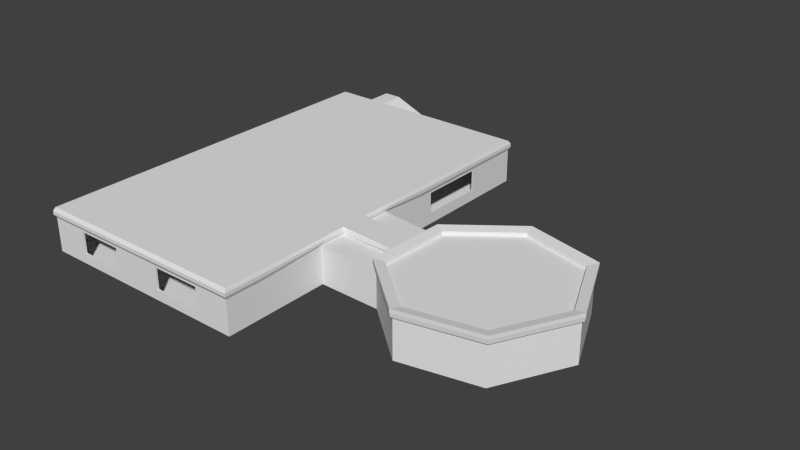 # Source: Helipad_v2.blend  (saved by Blender 2.75.0; exported with 4.5.12 LTS)
import bpy
from mathutils import Matrix  # noqa: F401  (used for matrix-valued properties, if any)

bpy.ops.wm.read_factory_settings(use_empty=True)
scene = bpy.context.scene
scene.name = 'Scene'

# ---- collections
col_collection_1 = bpy.data.collections.new('Collection 1'); scene.collection.children.link(col_collection_1)

# ---- world
world_world = bpy.data.worlds.new('World'); scene.world = world_world
world_world.color = (0.05088, 0.05088, 0.05088)
world_world.use_sun_shadow = False
world_world.sun_shadow_jitter_overblur = 0.0
world_world.cycles.sampling_method = 'MANUAL'
world_world.cycles.sample_map_resolution = 256

# ---- meshes
me_cube_002 = bpy.data.meshes.new('Cube.002')
me_cube_002.from_pydata([(1.561, -0.1733, 1.0), (1.552, -0.3134, 1.0), (1.559, -0.3128, 0.8058), (1.568, -0.174, 0.8058), (1.0, -0.1454, 1.0), (1.0, -0.2907, 1.0), (1.0, -0.2907, 0.6943), (1.0, -0.1454, 0.6943), (1.012, -0.1465, 0.8995), (1.012, -0.1465, 0.7964), (1.012, -0.2936, 0.8995), (1.012, -0.2936, 0.7964), (1.554, -0.3132, 0.9353), (1.557, -0.313, 0.8706), (1.563, -0.1735, 0.9353), (1.565, -0.1738, 0.8706)], [], [(11, 6, 2, 13), (8, 4, 0, 14), (4, 5, 1, 0), (6, 7, 3, 2), (7, 9, 15, 3), (9, 8, 14, 15), (5, 10, 12, 1), (10, 11, 13, 12)])
_uv = me_cube_002.uv_layers.new(name='UVMap')
_uv.uv.foreach_set('vector', [0.1742, 0.1594, 3.991e-05, 0.117, 0.8916, 0.119, 0.8706, 0.1068, 0.3628, 0.04363, 0.3856, 0.1005, 0.8391, 0.1317, 0.8783, 0.1207, 0.3856, 0.1005, 0.3645, 0.1227, 0.8216, 0.09053, 0.8391, 0.1317, 3.991e-05, 0.117, 0.1428, 3.991e-05, 1.0, 0.07677, 0.8916, 0.119, 0.1428, 3.991e-05, 0.2854, 0.007782, 0.9279, 0.1028, 1.0, 0.07677, 0.2854, 0.007782, 0.3628, 0.04363, 0.8783, 0.1207, 0.9279, 0.1028, 0.3645, 0.1227, 0.2938, 0.1594, 0.8414, 0.09748, 0.8216, 0.09053, 0.2938, 0.1594, 0.1742, 0.1594, 0.8706, 0.1068, 0.8414, 0.09748])
me_cube_002.use_remesh_preserve_volume = False
me_cube_002.use_remesh_preserve_attributes = False
me_cube_002.use_mirror_vertex_groups = False
me_cube_002.update()
me_cube_001 = bpy.data.meshes.new('Cube.001')
me_cube_001.from_pydata([(35.33, 2.455, -2.431), (38.82, -5.474, -2.431), (34.75, -13.31, -2.431), (26.19, -15.15, -2.431), (19.59, -9.61, -2.431), (19.91, -0.8616, -2.431), (26.92, 4.508, -2.431), (35.33, 2.455, 1.801), (38.82, -5.474, 1.801), (34.75, -13.31, 1.801), (26.19, -15.15, 1.801), (19.59, -9.61, 1.801), (19.91, -0.8616, 1.801), (26.92, 4.508, 1.801), (38.82, -5.474, -1.241), (34.75, -13.31, -1.241), (26.19, -15.15, -1.241), (19.59, -9.61, -1.241), (19.91, -0.8616, -1.241), (26.92, 4.508, -1.241), (35.33, 2.455, -1.241), (35.29, 2.311, -2.415), (38.72, -5.467, -2.416), (34.7, -13.16, -2.415), (26.2, -14.99, -2.414), (19.67, -9.523, -2.416), (19.99, -0.9591, -2.415), (26.93, 4.346, -2.414), (35.27, 2.269, 1.803), (38.69, -5.465, 1.804), (34.69, -13.12, 1.803), (26.21, -14.94, 1.803), (19.65, -9.5, 1.766), (19.97, -0.9858, 1.766), (26.94, 4.295, 1.803), (38.69, -5.466, -1.241), (34.69, -13.12, -1.241), (26.21, -14.94, -1.241), (19.69, -9.502, -1.241), (20.01, -0.9844, -1.241), (26.94, 4.295, -1.241), (35.27, 2.269, -1.241), (-12.5, 21.5, -2.5), (-12.38, 21.28, -2.475), (-12.38, 21.28, 2.475), (-12.5, 16.73, -2.5), (-12.5, 5.608, -2.5), (-12.38, 5.565, 2.475), (-12.38, 16.6, 2.475), (-12.38, 16.6, -2.475), (-12.38, 5.565, -2.475), (-12.38, 21.28, -1.446), (-12.38, 7.371, -1.236), (-12.38, 14.79, -1.236), (-12.5, 21.5, -1.446), (-12.5, 7.361, -1.236), (-12.5, 14.78, -1.236), (-12.5, 21.5, 1.326), (-12.5, 7.361, 1.116), (-12.5, 14.78, 1.116), (-12.38, 7.371, 1.103), (-12.38, 14.79, 1.103), (-12.38, 21.28, 1.313), (-12.38, 16.6, -1.446), (-12.38, 5.565, -1.446), (-12.5, 5.608, 1.326), (-12.5, 5.608, -1.446), (-12.5, 16.73, 1.326), (-12.5, 16.73, -1.446), (-12.38, 5.565, 1.313), (-12.38, 16.6, 1.313), (-2.776, 21.5, -2.5), (-8.868, 21.5, -2.5), (-2.692, 21.28, -2.475), (-8.764, 21.28, -2.475), (-8.764, 21.28, 2.475), (-2.692, 21.28, 2.475), (-2.776, 21.5, -1.446), (-8.868, 21.5, -1.446), (-2.776, 21.5, 1.326), (-8.868, 21.5, 1.326), (-2.692, 21.28, -1.446), (-8.764, 21.28, -1.446), (-2.692, 21.28, 1.164), (-8.764, 21.28, 1.164), (-12.5, -21.5, -2.5), (-12.38, -21.28, -2.475), (-12.38, -21.28, 2.475), (-12.5, -16.73, -2.5), (-12.5, -9.376, -2.5), (-12.38, -9.333, 2.475), (-12.38, -16.6, 2.475), (-12.38, -16.6, -2.475), (-12.38, -9.333, -2.475), (-12.38, -21.28, -1.446), (-12.38, -9.888, -1.236), (-12.38, -14.79, -1.236), (-12.5, -21.5, -1.446), (-12.5, -9.877, -1.236), (-12.5, -14.78, -1.236), (-12.5, -21.5, 1.326), (-12.5, -9.877, 1.116), (-12.5, -14.78, 1.116), (-12.38, -9.888, 1.103), (-12.38, -14.79, 1.103), (-12.38, -21.28, 1.313), (-12.38, -16.6, -1.446), (-12.38, -9.333, -1.446), (-12.5, -9.376, 1.326), (-12.5, -9.376, -1.446), (-12.5, -16.73, 1.326), (-12.5, -16.73, -1.446), (-12.38, -9.333, 1.313), (-12.38, -16.6, 1.313), (-12.5, 0.0, -2.5), (-12.5, 0.0, -1.446), (-12.5, 0.0, 1.326), (-12.38, 0.0, 2.475), (-12.38, 0.0, -2.475), (-12.38, 0.0, -1.446), (-12.38, 0.0, 1.313), (-2.776, -21.5, -2.5), (-8.868, -21.5, -2.5), (-3.087, -21.5, -1.363), (-8.369, -21.5, -1.363), (-3.087, -21.5, 1.094), (-8.369, -21.5, 1.094), (-2.692, -21.28, -2.475), (-8.764, -21.28, -2.475), (-3.105, -21.28, -1.363), (-8.351, -21.28, -1.363), (-3.105, -21.28, 1.129), (-8.351, -21.28, 1.118), (-8.764, -21.28, 2.475), (-2.692, -21.28, 2.475), (-2.776, -21.5, -1.446), (-8.868, -21.5, -1.446), (-2.776, -21.5, 1.326), (-8.868, -21.5, 1.326), (-2.692, -21.28, -1.446), (-8.764, -21.28, -1.446), (-2.692, -21.28, 1.164), (-8.764, -21.28, 1.164), (12.5, 21.5, -2.5), (12.38, 21.28, -2.475), (12.38, 21.28, 2.475), (12.5, 16.73, -2.5), (12.5, 5.608, -2.5), (12.38, 5.565, 2.475), (12.38, 16.6, 2.475), (12.38, 16.6, -2.475), (12.38, 5.565, -2.475), (12.38, 21.28, -1.446), (12.38, 7.371, -1.236), (12.38, 14.79, -1.236), (12.5, 21.5, -1.446), (12.5, 7.361, -1.236), (12.5, 14.78, -1.236), (12.5, 21.5, 1.326), (12.5, 7.361, 1.116), (12.5, 14.78, 1.116), (12.38, 7.371, 1.103), (12.38, 14.79, 1.103), (12.38, 21.28, 1.313), (12.38, 16.6, -1.446), (12.38, 5.565, -1.446), (12.5, 5.608, 1.326), (12.5, 5.608, -1.446), (12.5, 16.73, 1.326), (12.5, 16.73, -1.446), (12.38, 5.565, 1.313), (12.38, 16.6, 1.313), (2.404, 21.5, -2.5), (8.868, 21.5, -2.5), (2.32, 21.28, -2.475), (8.764, 21.28, -2.475), (8.764, 21.28, 2.475), (2.32, 21.28, 2.475), (2.404, 21.5, -1.446), (8.868, 21.5, -1.446), (2.404, 21.5, 1.326), (8.868, 21.5, 1.326), (2.32, 21.28, -1.446), (8.764, 21.28, -1.446), (2.32, 21.28, 1.164), (8.764, 21.28, 1.164), (12.5, -21.5, -2.5), (12.38, -21.28, -2.475), (12.38, -21.28, 2.475), (12.5, -16.73, -2.5), (12.5, -9.376, -2.5), (12.38, -9.333, 2.475), (12.38, -16.6, 2.475), (12.38, -16.6, -2.475), (12.38, -9.333, -2.475), (12.38, -21.28, -1.446), (12.5, -21.5, -1.446), (12.5, -21.5, 1.326), (12.38, -21.28, 1.313), (12.38, -16.6, -1.446), (12.38, -9.333, -1.446), (12.5, -9.376, 1.736), (12.5, -9.376, -1.446), (12.5, -16.73, 1.326), (12.5, -16.73, -1.446), (12.38, -9.333, 1.313), (12.38, -16.6, 1.313), (12.5, 0.0, -2.5), (12.5, 0.0, -1.446), (12.5, 0.0, 1.736), (12.38, 0.0, 2.475), (12.38, -0.07221, -2.475), (12.38, -0.07221, -1.446), (12.38, -0.07221, 1.313), (2.404, -21.5, -2.5), (8.868, -21.5, -2.5), (2.715, -21.5, -1.363), (8.369, -21.5, -1.363), (2.715, -21.5, 1.094), (8.369, -21.5, 1.094), (2.32, -21.28, -2.475), (8.764, -21.28, -2.475), (2.733, -21.28, -1.363), (8.351, -21.28, -1.363), (2.733, -21.28, 1.129), (8.351, -21.28, 1.118), (8.764, -21.28, 2.475), (2.32, -21.28, 2.475), (2.404, -21.5, -1.446), (8.868, -21.5, -1.446), (2.404, -21.5, 1.326), (8.868, -21.5, 1.326), (2.32, -21.28, -1.446), (8.764, -21.28, -1.446), (2.32, -21.28, 1.164), (8.764, -21.28, 1.164), (-12.5, -6.251, -2.5), (-12.5, -3.125, -2.5), (-12.5, -6.251, -1.446), (-12.5, -3.125, -1.446), (-12.5, -6.251, 1.326), (-12.5, -3.125, 1.326), (30.04, 3.746, -2.366), (32.21, 3.217, -2.366), (30.04, 3.746, 0.5917), (32.21, 3.217, 0.5917), (30.04, 3.746, -1.241), (32.21, 3.217, -1.241), (30.04, 3.587, -2.35), (32.18, 3.064, -2.35), (30.03, 3.542, 0.5934), (32.18, 3.022, 0.5935), (30.03, 3.542, -1.241), (32.17, 3.022, -1.241), (29.73, 3.823, -2.431), (32.53, 3.139, -2.431), (29.73, 3.823, 1.801), (32.53, 3.139, 1.801), (29.73, 3.823, -1.241), (32.53, 3.139, -1.241), (29.72, 3.668, -2.415), (32.5, 2.989, -2.415), (29.72, 3.62, 1.803), (32.49, 2.944, 1.803), (32.49, 2.945, -1.241), (29.72, 3.62, -1.241)], [], [(18, 12, 13, 19), (259, 257, 7, 20), (16, 10, 11, 17), (15, 9, 10, 16), (14, 8, 9, 15), (20, 7, 8, 14), (0, 20, 14, 1), (1, 14, 15, 2), (2, 15, 16, 3), (3, 16, 17, 4), (255, 259, 20, 0), (5, 18, 19, 6), (40, 34, 33, 39), (265, 262, 34, 40), (38, 32, 31, 37), (37, 31, 30, 36), (36, 30, 29, 35), (35, 29, 28, 41), (22, 35, 41, 21), (23, 36, 35, 22), (24, 37, 36, 23), (25, 38, 37, 24), (260, 265, 40, 27), (27, 40, 39, 26), (68, 54, 42, 45), (70, 62, 44, 48), (115, 66, 46, 114), (66, 68, 45, 46), (120, 69, 47, 117), (69, 70, 48, 47), (50, 49, 63, 64), (118, 50, 64, 119), (49, 43, 51, 63), (116, 65, 66, 115), (67, 57, 54, 68), (119, 64, 69, 120), (63, 51, 62, 70), (53, 52, 64, 63), (58, 55, 66, 65), (56, 59, 67, 68), (55, 56, 68, 66), (59, 58, 65, 67), (52, 60, 69, 64), (61, 53, 63, 70), (60, 61, 70, 69), (52, 53, 56, 55), (59, 56, 53, 61), (58, 60, 52, 55), (58, 59, 61, 60), (57, 80, 78, 54), (54, 78, 72, 42), (78, 77, 71, 72), (51, 82, 84, 62), (43, 74, 82, 51), (74, 73, 81, 82), (62, 84, 75, 44), (84, 83, 76, 75), (111, 88, 85, 97), (113, 91, 87, 105), (238, 236, 89, 109), (109, 89, 88, 111), (120, 117, 90, 112), (112, 90, 91, 113), (93, 107, 106, 92), (118, 119, 107, 93), (92, 106, 94, 86), (240, 238, 109, 108), (110, 111, 97, 100), (119, 120, 112, 107), (106, 113, 105, 94), (96, 106, 107, 95), (101, 108, 109, 98), (99, 111, 110, 102), (98, 109, 111, 99), (102, 110, 108, 101), (95, 107, 112, 103), (104, 113, 106, 96), (103, 112, 113, 104), (95, 98, 99, 96), (102, 104, 96, 99), (101, 98, 95, 103), (101, 103, 104, 102), (77, 178, 172, 71), (100, 97, 136, 138), (97, 85, 122, 136), (136, 122, 121, 135), (94, 105, 142, 140), (86, 94, 140, 128), (128, 140, 139, 127), (105, 87, 133, 142), (142, 133, 134, 141), (126, 138, 136, 124), (123, 135, 137, 125), (130, 140, 142, 132), (131, 141, 139, 129), (126, 124, 130, 132), (125, 131, 129, 123), (169, 146, 143, 155), (171, 149, 145, 163), (208, 207, 147, 167), (167, 147, 146, 169), (213, 210, 148, 170), (170, 148, 149, 171), (151, 165, 164, 150), (211, 212, 165, 151), (150, 164, 152, 144), (209, 208, 167, 166), (168, 169, 155, 158), (212, 213, 170, 165), (164, 171, 163, 152), (154, 164, 165, 153), (159, 166, 167, 156), (157, 169, 168, 160), (156, 167, 169, 157), (160, 168, 166, 159), (153, 165, 170, 161), (162, 171, 164, 154), (161, 170, 171, 162), (153, 156, 157, 154), (160, 162, 154, 157), (159, 156, 153, 161), (159, 161, 162, 160), (79, 180, 178, 77), (73, 174, 182, 81), (81, 182, 184, 83), (158, 155, 179, 181), (155, 143, 173, 179), (179, 173, 172, 178), (76, 83, 184, 177), (152, 163, 185, 183), (144, 152, 183, 175), (175, 183, 182, 174), (163, 145, 176, 185), (185, 176, 177, 184), (121, 214, 228, 135), (82, 81, 83, 84), (183, 185, 184, 182), (78, 80, 79, 77), (179, 178, 180, 181), (204, 196, 186, 189), (206, 198, 188, 192), (202, 204, 189, 190), (213, 205, 191, 210), (205, 206, 192, 191), (194, 193, 199, 200), (193, 187, 195, 199), (17, 11, 201, 202), (203, 197, 196, 204), (4, 17, 202, 190), (199, 195, 198, 206), (200, 199, 206, 205), (202, 201, 203, 204), (135, 228, 230, 137), (139, 232, 220, 127), (141, 234, 232, 139), (197, 231, 229, 196), (196, 229, 215, 186), (229, 228, 214, 215), (141, 134, 227, 234), (195, 233, 235, 198), (187, 221, 233, 195), (221, 220, 232, 233), (198, 235, 226, 188), (235, 234, 227, 226), (219, 217, 229, 231), (216, 218, 230, 228), (223, 225, 235, 233), (224, 222, 232, 234), (219, 225, 223, 217), (218, 216, 222, 224), (5, 207, 208, 18), (18, 208, 209, 12), (38, 25, 194, 200), (32, 38, 200, 205), (39, 212, 211, 26), (33, 213, 212, 39), (116, 115, 239, 241), (241, 239, 238, 240), (115, 114, 237, 239), (239, 237, 236, 238), (6, 19, 258, 254), (242, 246, 252, 248), (19, 13, 256, 258), (243, 242, 248, 249), (21, 41, 264, 261), (253, 247, 243, 249), (41, 28, 263, 264), (253, 251, 245, 247), (242, 243, 255, 254), (245, 244, 256, 257), (246, 242, 254, 258), (243, 247, 259, 255), (244, 246, 258, 256), (247, 245, 257, 259), (249, 248, 260, 261), (250, 251, 263, 262), (253, 249, 261, 264), (248, 252, 265, 260), (251, 253, 264, 263), (252, 250, 262, 265), (246, 244, 250, 252), (251, 250, 244, 245)])
_uv = me_cube_001.uv_layers.new(name='UVMap')
_uv.uv.foreach_set('vector', [0.06151, 0.006671, 0.06151, 0.02263, 0.01521, 0.02263, 0.01521, 0.006672, 0.9999, 0.00667, 0.9999, 0.02262, 0.9848, 0.02262, 0.9848, 0.00667, 0.8472, 0.00667, 0.8472, 0.02263, 0.802, 0.02263, 0.802, 0.00667, 0.8931, 0.00667, 0.8931, 0.02263, 0.8472, 0.02263, 0.8472, 0.00667, 0.9394, 0.00667, 0.9394, 0.02263, 0.8931, 0.02263, 0.8931, 0.00667, 0.9848, 0.00667, 0.9848, 0.02262, 0.9394, 0.02263, 0.9394, 0.00667, 0.9848, 0.0004293, 0.9848, 0.00667, 0.9394, 0.00667, 0.9394, 0.0004294, 0.9394, 0.0004294, 0.9394, 0.00667, 0.8931, 0.00667, 0.8931, 0.0004294, 0.8931, 0.0004294, 0.8931, 0.00667, 0.8472, 0.00667, 0.8472, 0.0004294, 0.8472, 0.0004294, 0.8472, 0.00667, 0.802, 0.00667, 0.802, 0.0004295, 0.9999, 0.0004293, 0.9999, 0.00667, 0.9848, 0.00667, 0.9848, 0.0004293, 0.06151, 0.0004304, 0.06151, 0.006671, 0.01521, 0.006672, 0.01521, 0.0004305, 0.08605, 0.1046, 0.08607, 0.1207, 0.04016, 0.1208, 0.04031, 0.1051, 0.1011, 0.1048, 0.101, 0.1207, 0.08607, 0.1207, 0.08605, 0.1046, 0.03839, 0.06456, 0.03851, 0.04885, 0.08313, 0.04971, 0.08288, 0.06568, 0.08288, 0.06568, 0.08313, 0.04971, 0.1286, 0.05008, 0.1286, 0.06606, 0.1286, 0.06606, 0.1286, 0.05008, 0.1739, 0.04981, 0.1741, 0.06581, 0.1741, 0.06581, 0.1739, 0.04981, 0.2183, 0.0492, 0.2186, 0.06516, 0.1741, 0.07196, 0.1741, 0.06581, 0.2186, 0.06516, 0.2188, 0.07133, 0.1285, 0.07223, 0.1286, 0.06606, 0.1741, 0.06581, 0.1741, 0.07196, 0.08281, 0.07186, 0.08288, 0.06568, 0.1286, 0.06606, 0.1285, 0.07223, 0.0382, 0.07068, 0.03839, 0.06456, 0.08288, 0.06568, 0.08281, 0.07186, 0.1011, 0.09864, 0.1011, 0.1048, 0.08605, 0.1046, 0.08608, 0.09845, 0.08608, 0.09845, 0.08605, 0.1046, 0.04031, 0.1051, 0.04022, 0.09892, 0.3696, 0.005595, 0.3445, 0.005595, 0.3445, 6.609e-05, 0.3696, 6.606e-05, 0.1987, 0.04263, 0.2233, 0.04263, 0.2233, 0.04872, 0.1987, 0.04872, 0.4573, 0.005595, 0.4279, 0.005595, 0.4279, 6.604e-05, 0.4573, 6.599e-05, 0.4279, 0.005595, 0.3696, 0.005595, 0.3696, 6.606e-05, 0.4279, 6.604e-05, 0.1117, 0.04263, 0.1409, 0.04263, 0.1409, 0.04872, 0.1117, 0.04872, 0.1409, 0.04263, 0.1987, 0.04263, 0.1987, 0.04872, 0.1409, 0.04872, 0.1409, 0.02276, 0.1987, 0.02276, 0.1987, 0.02816, 0.1409, 0.02816, 0.1117, 0.02276, 0.1409, 0.02276, 0.1409, 0.02816, 0.1117, 0.02816, 0.1987, 0.02276, 0.2233, 0.02276, 0.2233, 0.02816, 0.1987, 0.02816, 0.4573, 0.02013, 0.4279, 0.02013, 0.4279, 0.005595, 0.4573, 0.005595, 0.3696, 0.02013, 0.3445, 0.02013, 0.3445, 0.005595, 0.3696, 0.005595, 0.1117, 0.02816, 0.1409, 0.02816, 0.1409, 0.04263, 0.1117, 0.04263, 0.1987, 0.02816, 0.2233, 0.02816, 0.2233, 0.04263, 0.1987, 0.04263, 0.06429, 0.1337, 0.01296, 0.1316, 0.008747, 0.1316, 0.0658, 0.1332, 0.01139, 0.1228, 0.01233, 0.1332, 0.001495, 0.1351, 6.556e-05, 0.1209, 0.06562, 0.1362, 0.06956, 0.1215, 0.08836, 0.1209, 0.08021, 0.1412, 0.01233, 0.1332, 0.06562, 0.1362, 0.08021, 0.1412, 0.001495, 0.1351, 0.06956, 0.1215, 0.01139, 0.1228, 6.556e-05, 0.1209, 0.08836, 0.1209, 0.01296, 0.1316, 0.01144, 0.1247, 0.006316, 0.1238, 0.008747, 0.1316, 0.06622, 0.1237, 0.06429, 0.1337, 0.0658, 0.1332, 0.06709, 0.1232, 0.01144, 0.1247, 0.06622, 0.1237, 0.06709, 0.1232, 0.006316, 0.1238, 0.01296, 0.1316, 0.06429, 0.1337, 0.06562, 0.1362, 0.01233, 0.1332, 0.06956, 0.1215, 0.06562, 0.1362, 0.06429, 0.1337, 0.06622, 0.1237, 0.01139, 0.1228, 0.01144, 0.1247, 0.01296, 0.1316, 0.01233, 0.1332, 0.01139, 0.1228, 0.06956, 0.1215, 0.06622, 0.1237, 0.01144, 0.1247, 0.3445, 0.02013, 0.3255, 0.02013, 0.3255, 0.005595, 0.3445, 0.005595, 0.3445, 0.005595, 0.3255, 0.005595, 0.3255, 6.612e-05, 0.3445, 6.609e-05, 0.3255, 0.005595, 0.2935, 0.005595, 0.2935, 6.616e-05, 0.3255, 6.612e-05, 0.2233, 0.02816, 0.2423, 0.02816, 0.2423, 0.04185, 0.2233, 0.04263, 0.2233, 0.02276, 0.2423, 0.02276, 0.2423, 0.02816, 0.2233, 0.02816, 0.2423, 0.02276, 0.2741, 0.02276, 0.2741, 0.02816, 0.2423, 0.02816, 0.2233, 0.04263, 0.2423, 0.04185, 0.2423, 0.04872, 0.2233, 0.04872, 0.2423, 0.04185, 0.2741, 0.04185, 0.2741, 0.04872, 0.2423, 0.04872, 0.545, 0.005595, 0.545, 6.588e-05, 0.5701, 6.585e-05, 0.5701, 0.005595, 0.02466, 0.04263, 0.02466, 0.04872, 6.556e-05, 0.04872, 6.556e-05, 0.04263, 0.4901, 0.005595, 0.4901, 6.596e-05, 0.5065, 6.595e-05, 0.5065, 0.005595, 0.5065, 0.005595, 0.5065, 6.595e-05, 0.545, 6.588e-05, 0.545, 0.005595, 0.1117, 0.04263, 0.1117, 0.04872, 0.06275, 0.04872, 0.06275, 0.04263, 0.06275, 0.04263, 0.06275, 0.04872, 0.02466, 0.04872, 0.02466, 0.04263, 0.06275, 0.02276, 0.06275, 0.02816, 0.02466, 0.02816, 0.02466, 0.02276, 0.1117, 0.02276, 0.1117, 0.02816, 0.06275, 0.02816, 0.06275, 0.02276, 0.02466, 0.02276, 0.02466, 0.02816, 6.556e-05, 0.02816, 6.556e-05, 0.02276, 0.4901, 0.02013, 0.4901, 0.005595, 0.5065, 0.005595, 0.5065, 0.02013, 0.545, 0.02013, 0.545, 0.005595, 0.5701, 0.005595, 0.5701, 0.02013, 0.1117, 0.02816, 0.1117, 0.04263, 0.06275, 0.04263, 0.06275, 0.02816, 0.02466, 0.02816, 0.02466, 0.04263, 6.556e-05, 0.04263, 6.556e-05, 0.02816, 0.111, 0.1341, 0.11, 0.1332, 0.1443, 0.1351, 0.144, 0.1349, 0.1469, 0.1224, 0.1506, 0.1209, 0.1479, 0.1366, 0.1446, 0.1353, 0.1098, 0.1365, 0.09531, 0.1413, 0.08849, 0.1209, 0.1069, 0.1217, 0.1446, 0.1353, 0.1479, 0.1366, 0.09531, 0.1413, 0.1098, 0.1365, 0.1069, 0.1217, 0.08849, 0.1209, 0.1506, 0.1209, 0.1469, 0.1224, 0.144, 0.1349, 0.1443, 0.1351, 0.1471, 0.123, 0.1463, 0.1231, 0.1097, 0.1238, 0.1092, 0.1237, 0.11, 0.1332, 0.111, 0.1341, 0.1463, 0.1231, 0.1471, 0.123, 0.1092, 0.1237, 0.1097, 0.1238, 0.144, 0.1349, 0.1446, 0.1353, 0.1098, 0.1365, 0.111, 0.1341, 0.1069, 0.1217, 0.1097, 0.1238, 0.111, 0.1341, 0.1098, 0.1365, 0.1469, 0.1224, 0.1446, 0.1353, 0.144, 0.1349, 0.1463, 0.1231, 0.1469, 0.1224, 0.1463, 0.1231, 0.1097, 0.1238, 0.1069, 0.1217, 0.2935, 0.005595, 0.2664, 0.005595, 0.2664, 6.62e-05, 0.2935, 6.616e-05, 0.5701, 0.02013, 0.5701, 0.005595, 0.5891, 0.005595, 0.5891, 0.02013, 0.5701, 0.005595, 0.5701, 6.585e-05, 0.5891, 6.581e-05, 0.5891, 0.005595, 0.5891, 0.005595, 0.5891, 6.581e-05, 0.6211, 6.576e-05, 0.6211, 0.005595, 6.556e-05, 0.09293, 6.556e-05, 0.07845, 0.019, 0.07924, 0.019, 0.09293, 6.557e-05, 0.09832, 6.556e-05, 0.09293, 0.019, 0.09293, 0.019, 0.09832, 0.019, 0.09832, 0.019, 0.09293, 0.05085, 0.09293, 0.05085, 0.09832, 6.556e-05, 0.07845, 6.556e-05, 0.07236, 0.019, 0.07236, 0.019, 0.07924, 0.019, 0.07924, 0.019, 0.07236, 0.05085, 0.07236, 0.05085, 0.07924, 0.1099, 0.118, 0.1073, 0.1192, 0.1073, 0.1047, 0.1099, 0.1051, 0.1166, 0.1051, 0.1183, 0.1047, 0.1183, 0.1192, 0.1166, 0.118, 0.111, 0.1051, 0.1132, 0.1047, 0.1132, 0.1184, 0.111, 0.1181, 0.1155, 0.1182, 0.1133, 0.1184, 0.1133, 0.1047, 0.1155, 0.1051, 0.1099, 0.118, 0.1099, 0.1051, 0.111, 0.1051, 0.111, 0.1181, 0.1166, 0.118, 0.1155, 0.1182, 0.1155, 0.1051, 0.1166, 0.1051, 0.1884, 0.005596, 0.1884, 6.632e-05, 0.2134, 6.629e-05, 0.2134, 0.005595, 0.3777, 0.04263, 0.3777, 0.04872, 0.3531, 0.04872, 0.3531, 0.04263, 0.1007, 0.005596, 0.1007, 6.634e-05, 0.1301, 6.629e-05, 0.1301, 0.005596, 0.1301, 0.005596, 0.1301, 6.629e-05, 0.1884, 6.632e-05, 0.1884, 0.005596, 0.4652, 0.04263, 0.4648, 0.04872, 0.4356, 0.04872, 0.4356, 0.04263, 0.4356, 0.04263, 0.4356, 0.04872, 0.3777, 0.04872, 0.3777, 0.04263, 0.4356, 0.02276, 0.4356, 0.02816, 0.3777, 0.02816, 0.3777, 0.02276, 0.4652, 0.02276, 0.4652, 0.02816, 0.4356, 0.02816, 0.4356, 0.02276, 0.3777, 0.02276, 0.3777, 0.02816, 0.3531, 0.02816, 0.3531, 0.02276, 0.1007, 0.02228, 0.1007, 0.005596, 0.1301, 0.005596, 0.1301, 0.02013, 0.1884, 0.02013, 0.1884, 0.005596, 0.2134, 0.005595, 0.2134, 0.02013, 0.4652, 0.02816, 0.4652, 0.04263, 0.4356, 0.04263, 0.4356, 0.02816, 0.3777, 0.02816, 0.3777, 0.04263, 0.3531, 0.04263, 0.3531, 0.02816, 0.06429, 0.1489, 0.0658, 0.1494, 0.008747, 0.151, 0.01296, 0.151, 0.01139, 0.1598, 6.556e-05, 0.1616, 0.001495, 0.1475, 0.01233, 0.1493, 0.06562, 0.1464, 0.0802, 0.1414, 0.08836, 0.1616, 0.06956, 0.1611, 0.01233, 0.1493, 0.001495, 0.1475, 0.0802, 0.1414, 0.06562, 0.1464, 0.06956, 0.1611, 0.08836, 0.1616, 6.556e-05, 0.1616, 0.01139, 0.1598, 0.01296, 0.151, 0.008747, 0.151, 0.006316, 0.1588, 0.01144, 0.1578, 0.06622, 0.1589, 0.06709, 0.1594, 0.0658, 0.1494, 0.06429, 0.1489, 0.01144, 0.1578, 0.006316, 0.1588, 0.06709, 0.1594, 0.06622, 0.1589, 0.01296, 0.151, 0.01233, 0.1493, 0.06562, 0.1464, 0.06429, 0.1489, 0.06956, 0.1611, 0.06622, 0.1589, 0.06429, 0.1489, 0.06562, 0.1464, 0.01139, 0.1598, 0.01233, 0.1493, 0.01296, 0.151, 0.01144, 0.1578, 0.01139, 0.1598, 0.01144, 0.1578, 0.06622, 0.1589, 0.06956, 0.1611, 0.2935, 0.02013, 0.2664, 0.02013, 0.2664, 0.005595, 0.2935, 0.005595, 0.2741, 0.02276, 0.3004, 0.02276, 0.3004, 0.02816, 0.2741, 0.02816, 0.2741, 0.02816, 0.3004, 0.02816, 0.3004, 0.04185, 0.2741, 0.04185, 0.2134, 0.02013, 0.2134, 0.005595, 0.2325, 0.005595, 0.2325, 0.02013, 0.2134, 0.005595, 0.2134, 6.629e-05, 0.2325, 6.625e-05, 0.2325, 0.005595, 0.2325, 0.005595, 0.2325, 6.625e-05, 0.2664, 6.62e-05, 0.2664, 0.005595, 0.2741, 0.04872, 0.2741, 0.04185, 0.3004, 0.04185, 0.3004, 0.04872, 0.3531, 0.02816, 0.3531, 0.04263, 0.3342, 0.04185, 0.3342, 0.02816, 0.3531, 0.02276, 0.3531, 0.02816, 0.3342, 0.02816, 0.3342, 0.02276, 0.3342, 0.02276, 0.3342, 0.02816, 0.3004, 0.02816, 0.3004, 0.02276, 0.3531, 0.04263, 0.3531, 0.04872, 0.3342, 0.04872, 0.3342, 0.04185, 0.3342, 0.04185, 0.3342, 0.04872, 0.3004, 0.04872, 0.3004, 0.04185, 0.6211, 6.576e-05, 0.6482, 6.571e-05, 0.6482, 0.005595, 0.6211, 0.005595, 0.2423, 0.02816, 0.2741, 0.02816, 0.2741, 0.04185, 0.2423, 0.04185, 0.3342, 0.02816, 0.3342, 0.04185, 0.3004, 0.04185, 0.3004, 0.02816, 0.3255, 0.005595, 0.3255, 0.02013, 0.2935, 0.02013, 0.2935, 0.005595, 0.2325, 0.005595, 0.2664, 0.005595, 0.2664, 0.02013, 0.2325, 0.02013, 0.7262, 0.005595, 0.7012, 0.005595, 0.7012, 6.565e-05, 0.7262, 6.561e-05, 0.1545, 0.07845, 0.1299, 0.07845, 0.1299, 0.07236, 0.1545, 0.07236, 0.7648, 0.005595, 0.7262, 0.005595, 0.7262, 6.561e-05, 0.7648, 6.556e-05, 0.1498, 0.1045, 0.1012, 0.1045, 0.1012, 0.09845, 0.1502, 0.09845, 0.1926, 0.07845, 0.1545, 0.07845, 0.1545, 0.07236, 0.1926, 0.07236, 0.1926, 0.09832, 0.1545, 0.09832, 0.1545, 0.09293, 0.1926, 0.09293, 0.1545, 0.09832, 0.1299, 0.09832, 0.1299, 0.09293, 0.1545, 0.09293, 0.802, 0.00667, 0.802, 0.02263, 0.7648, 0.02228, 0.7648, 0.005595, 0.7262, 0.02013, 0.7012, 0.02013, 0.7012, 0.005595, 0.7262, 0.005595, 0.802, 0.0004295, 0.802, 0.00667, 0.7648, 0.005595, 0.7648, 6.556e-05, 0.1545, 0.09293, 0.1299, 0.09293, 0.1299, 0.07845, 0.1545, 0.07845, 0.1926, 0.09293, 0.1545, 0.09293, 0.1545, 0.07845, 0.1926, 0.07845, 0.7648, 0.005595, 0.7648, 0.02228, 0.7262, 0.02013, 0.7262, 0.005595, 0.6211, 0.005595, 0.6482, 0.005595, 0.6482, 0.02013, 0.6211, 0.02013, 0.05085, 0.09293, 0.07714, 0.09293, 0.07714, 0.09832, 0.05085, 0.09832, 0.05085, 0.07924, 0.07714, 0.07924, 0.07714, 0.09293, 0.05085, 0.09293, 0.7012, 0.02013, 0.6821, 0.02013, 0.6821, 0.005595, 0.7012, 0.005595, 0.7012, 0.005595, 0.6821, 0.005595, 0.6821, 6.566e-05, 0.7012, 6.565e-05, 0.6821, 0.005595, 0.6482, 0.005595, 0.6482, 6.571e-05, 0.6821, 6.566e-05, 0.05085, 0.07924, 0.05085, 0.07236, 0.07714, 0.07236, 0.07714, 0.07924, 0.1299, 0.09293, 0.1109, 0.09293, 0.1109, 0.07924, 0.1299, 0.07845, 0.1299, 0.09832, 0.1109, 0.09832, 0.1109, 0.09293, 0.1299, 0.09293, 0.1109, 0.09832, 0.07714, 0.09832, 0.07714, 0.09293, 0.1109, 0.09293, 0.1299, 0.07845, 0.1109, 0.07924, 0.1109, 0.07236, 0.1299, 0.07236, 0.1109, 0.07924, 0.07714, 0.07924, 0.07714, 0.07236, 0.1109, 0.07236, 0.1045, 0.118, 0.1045, 0.1051, 0.1072, 0.1047, 0.1072, 0.1192, 0.12, 0.1051, 0.12, 0.118, 0.1184, 0.1192, 0.1184, 0.1047, 0.1034, 0.1051, 0.1034, 0.1181, 0.1012, 0.1184, 0.1012, 0.1047, 0.1212, 0.1182, 0.1212, 0.1051, 0.1233, 0.1047, 0.1233, 0.1184, 0.1045, 0.118, 0.1034, 0.1181, 0.1034, 0.1051, 0.1045, 0.1051, 0.12, 0.118, 0.12, 0.1051, 0.1212, 0.1051, 0.1212, 0.1182, 0.06151, 0.0004304, 0.1007, 6.634e-05, 0.1007, 0.005596, 0.06151, 0.006671, 0.06151, 0.006671, 0.1007, 0.005596, 0.1007, 0.02228, 0.06151, 0.02263, 0.03839, 0.06456, 0.0382, 0.07068, 6.556e-05, 0.0703, 0.0001637, 0.06492, 0.03851, 0.04885, 0.03839, 0.06456, 0.0001637, 0.06492, 0.0004369, 0.05047, 0.04031, 0.1051, 6.556e-05, 0.104, 6.556e-05, 0.09861, 0.04022, 0.09892, 0.04016, 0.1208, 7.573e-05, 0.1185, 6.556e-05, 0.104, 0.04031, 0.1051, 0.4573, 0.02013, 0.4573, 0.005595, 0.4737, 0.005595, 0.4737, 0.02013, 0.4737, 0.02013, 0.4737, 0.005595, 0.4901, 0.005595, 0.4901, 0.02013, 0.4573, 0.005595, 0.4573, 6.599e-05, 0.4737, 6.597e-05, 0.4737, 0.005595, 0.4737, 0.005595, 0.4737, 6.597e-05, 0.4901, 6.596e-05, 0.4901, 0.005595, 0.01521, 0.0004305, 0.01521, 0.006672, 6.556e-05, 0.006672, 6.556e-05, 0.0004305, 0.09221, 0.146, 0.1043, 0.1444, 0.1043, 0.146, 0.09526, 0.1477, 0.01521, 0.006672, 0.01521, 0.02263, 6.556e-05, 0.02263, 6.556e-05, 0.006672, 0.09995, 0.1632, 0.09221, 0.146, 0.09526, 0.1477, 0.1005, 0.1622, 0.2188, 0.07133, 0.2186, 0.06516, 0.2336, 0.06472, 0.2338, 0.07085, 0.1076, 0.162, 0.1079, 0.163, 0.09995, 0.1632, 0.1005, 0.1622, 0.2186, 0.06516, 0.2183, 0.0492, 0.2332, 0.04885, 0.2336, 0.06472, 0.1076, 0.162, 0.1187, 0.1588, 0.1191, 0.1596, 0.1079, 0.163, 0.09221, 0.146, 0.09995, 0.1632, 0.1002, 0.1659, 0.08849, 0.1414, 0.1191, 0.1596, 0.117, 0.1473, 0.1242, 0.1452, 0.1262, 0.1604, 0.1043, 0.1444, 0.09221, 0.146, 0.08849, 0.1414, 0.1046, 0.1414, 0.09995, 0.1632, 0.1079, 0.163, 0.1084, 0.1649, 0.1002, 0.1659, 0.117, 0.1473, 0.1043, 0.1444, 0.1046, 0.1414, 0.1242, 0.1452, 0.1079, 0.163, 0.1191, 0.1596, 0.1262, 0.1604, 0.1084, 0.1649, 0.1005, 0.1622, 0.09526, 0.1477, 0.09722, 0.1489, 0.1005, 0.1618, 0.1163, 0.1488, 0.1187, 0.1588, 0.1194, 0.1599, 0.1167, 0.1492, 0.1076, 0.162, 0.1005, 0.1622, 0.1005, 0.1618, 0.1073, 0.1603, 0.09526, 0.1477, 0.1043, 0.146, 0.1042, 0.1483, 0.09722, 0.1489, 0.1187, 0.1588, 0.1076, 0.162, 0.1073, 0.1603, 0.1194, 0.1599, 0.1043, 0.146, 0.1163, 0.1488, 0.1167, 0.1492, 0.1042, 0.1483, 0.1043, 0.1444, 0.117, 0.1473, 0.1163, 0.1488, 0.1043, 0.146, 0.1187, 0.1588, 0.1163, 0.1488, 0.117, 0.1473, 0.1191, 0.1596])
me_cube_001.use_remesh_preserve_volume = False
me_cube_001.use_remesh_preserve_attributes = False
me_cube_001.use_mirror_vertex_groups = False
me_cube_001.update()
me_cube_000 = bpy.data.meshes.new('Cube.000')
me_cube_000.from_pydata([(35.33, 2.455, -2.431), (34.79, 1.806, 2.305), (38.82, -5.474, -2.431), (37.98, -5.464, 2.305), (34.75, -13.31, -2.431), (34.25, -12.65, 2.305), (26.19, -15.15, -2.431), (26.4, -14.34, 2.305), (19.59, -9.61, -2.431), (20.35, -9.256, 2.305), (19.91, -0.8616, -2.431), (20.65, -1.234, 2.305), (26.92, 4.508, -2.431), (27.08, 3.689, 2.305), (39.15, -5.479, 2.5), (35.55, 2.711, 2.5), (34.94, -13.57, 2.5), (26.1, -15.47, 2.5), (19.28, -9.75, 2.5), (19.62, -0.7144, 2.5), (26.86, 4.831, 2.5), (35.33, 2.455, 1.801), (38.82, -5.474, 1.801), (34.75, -13.31, 1.801), (26.19, -15.15, 1.801), (19.59, -9.61, 1.801), (19.91, -0.8616, 1.801), (26.92, 4.508, 1.801), (35.48, 2.633, 2.015), (39.05, -5.477, 2.015), (34.88, -13.49, 2.015), (26.13, -15.37, 2.015), (19.38, -9.707, 2.015), (19.71, -0.7588, 2.015), (26.88, 4.733, 2.015), (35.29, 2.311, -2.415), (34.82, 1.905, 2.283), (38.72, -5.467, -2.416), (38.04, -5.47, 2.283), (34.7, -13.16, -2.415), (34.28, -12.75, 2.283), (26.2, -14.99, -2.414), (26.4, -14.45, 2.283), (19.67, -9.523, -2.416), (20.3, -9.317, 2.283), (19.99, -0.9591, -2.415), (20.6, -1.165, 2.283), (26.93, 4.346, -2.414), (27.07, 3.8, 2.283), (39.06, -5.472, 2.481), (35.52, 2.606, 2.479), (34.92, -13.47, 2.479), (26.11, -15.37, 2.478), (19.35, -9.676, 2.481), (19.68, -0.7965, 2.48), (26.87, 4.734, 2.478), (35.27, 2.269, 1.803), (38.69, -5.465, 1.804), (34.69, -13.12, 1.803), (26.21, -14.94, 1.803), (19.65, -9.5, 1.766), (19.97, -0.9858, 1.766), (26.94, 4.295, 1.803), (35.42, 2.45, 2.017), (38.92, -5.469, 2.018), (34.82, -13.3, 2.017), (26.15, -15.16, 2.017), (19.48, -9.601, 2.017), (19.81, -0.8797, 2.017), (26.9, 4.521, 2.016), (-12.5, 21.5, -2.5), (-12.5, 21.5, 2.5), (-12.38, 21.28, -2.475), (-12.38, 21.28, 2.475), (-12.5, 5.608, 2.5), (-12.5, 16.73, 2.5), (-12.5, 16.73, -2.5), (-12.5, 5.608, -2.5), (-12.38, 5.565, 2.475), (-12.38, 16.6, 2.475), (-12.38, 16.6, -2.475), (-12.38, 5.565, -2.475), (-12.5, 21.5, 1.326), (-12.5, 5.608, 1.326), (-12.5, 16.73, 1.326), (-2.776, 21.5, -2.5), (-8.868, 21.5, -2.5), (-2.776, 5.608, 2.5), (-8.868, 5.608, 2.5), (-2.776, 16.73, 2.5), (-8.868, 16.73, 2.5), (-8.868, 21.5, 2.5), (-2.776, 21.5, 2.5), (-8.868, 5.608, -2.5), (-2.776, 5.608, -2.5), (-8.868, 16.73, -2.5), (-2.776, 16.73, -2.5), (-2.692, 21.28, -2.475), (-8.764, 21.28, -2.475), (-2.692, 5.565, -2.475), (-8.764, 5.565, -2.475), (-2.692, 16.6, -2.475), (-8.764, 16.6, -2.475), (-8.764, 21.28, 2.475), (-2.692, 21.28, 2.475), (-8.764, 5.565, 2.475), (-2.692, 5.565, 2.475), (-8.764, 16.6, 2.475), (-2.692, 16.6, 2.475), (-2.776, 21.5, 1.326), (-8.868, 21.5, 1.326), (-12.5, -21.5, -2.5), (-12.5, -21.5, 2.5), (-12.38, -21.28, -2.475), (-12.38, -21.28, 2.475), (-12.5, -9.376, 2.5), (-12.5, -16.73, 2.5), (-12.5, -16.73, -2.5), (-12.5, -9.376, -2.5), (-12.38, -9.333, 2.475), (-12.38, -16.6, 2.475), (-12.38, -16.6, -2.475), (-12.38, -9.333, -2.475), (-12.5, -21.5, 1.326), (-12.5, -9.376, 1.326), (-12.5, -16.73, 1.326), (-12.5, 0.0, 2.5), (-12.5, 0.0, -2.5), (-12.5, 0.0, 1.326), (-12.38, 0.0, 2.475), (-12.38, 0.0, -2.475), (-2.776, -21.5, -2.5), (-8.868, -21.5, -2.5), (-2.776, -9.376, 2.5), (-8.868, -9.376, 2.5), (-2.776, -16.73, 2.5), (-8.868, -16.73, 2.5), (-3.087, -21.5, -1.363), (-8.369, -21.5, -1.363), (-3.087, -21.5, 1.094), (-8.369, -21.5, 1.094), (-2.776, 0.0, 2.5), (-8.868, 0.0, 2.5), (-8.868, -21.5, 2.5), (-2.776, -21.5, 2.5), (-8.868, -9.376, -2.5), (-2.776, -9.376, -2.5), (-8.868, -16.73, -2.5), (-2.776, -16.73, -2.5), (-8.868, 0.0, -2.5), (-2.776, 0.0, -2.5), (-2.692, -21.28, -2.475), (-8.764, -21.28, -2.475), (-2.692, -9.333, -2.475), (-8.764, -9.333, -2.475), (-2.692, -16.6, -2.475), (-8.764, -16.6, -2.475), (-3.105, -21.28, -1.363), (-8.351, -21.28, -1.363), (-3.105, -21.28, 1.129), (-8.351, -21.28, 1.118), (-2.692, 0.0, -2.475), (-8.764, 0.0, -2.475), (-8.764, -21.28, 2.475), (-2.692, -21.28, 2.475), (-8.764, -9.333, 2.475), (-2.692, -9.333, 2.475), (-8.764, -16.6, 2.475), (-2.692, -16.6, 2.475), (-8.764, 0.0, 2.475), (-2.692, 0.0, 2.475), (-2.776, -21.5, -1.446), (-8.868, -21.5, -1.446), (-2.776, -21.5, 1.326), (-8.868, -21.5, 1.326), (-2.692, -21.28, -1.446), (-8.764, -21.28, -1.446), (-2.692, -21.28, 1.164), (-8.764, -21.28, 1.164), (12.5, 21.5, -2.5), (12.5, 21.5, 2.5), (12.38, 21.28, -2.475), (12.38, 21.28, 2.475), (12.5, 5.608, 2.5), (12.5, 16.73, 2.5), (12.5, 16.73, -2.5), (12.5, 5.608, -2.5), (12.38, 5.565, 2.475), (12.38, 16.6, 2.475), (12.38, 16.6, -2.475), (12.38, 5.565, -2.475), (12.5, 21.5, 1.326), (12.5, 5.608, 1.326), (12.5, 16.73, 1.326), (2.404, 21.5, -2.5), (8.868, 21.5, -2.5), (2.404, 5.608, 2.5), (8.868, 5.608, 2.5), (2.404, 16.73, 2.5), (8.868, 16.73, 2.5), (8.868, 21.5, 2.5), (2.404, 21.5, 2.5), (8.868, 5.608, -2.5), (2.404, 5.608, -2.5), (8.868, 16.73, -2.5), (2.404, 16.73, -2.5), (2.32, 21.28, -2.475), (8.764, 21.28, -2.475), (2.32, 5.565, -2.475), (8.764, 5.565, -2.475), (2.32, 16.6, -2.475), (8.764, 16.6, -2.475), (8.764, 21.28, 2.475), (2.32, 21.28, 2.475), (8.764, 5.565, 2.475), (2.32, 5.565, 2.475), (8.764, 16.6, 2.475), (2.32, 16.6, 2.475), (2.404, 21.5, 1.326), (8.868, 21.5, 1.326), (12.5, -21.5, -2.5), (12.5, -21.5, 2.5), (12.38, -21.28, -2.475), (12.38, -21.28, 2.475), (12.5, -9.376, 2.5), (12.5, -16.73, 2.5), (12.5, -16.73, -2.5), (12.5, -9.376, -2.5), (12.38, -9.333, 2.475), (12.38, -16.6, 2.475), (12.38, -16.6, -2.475), (12.38, -9.333, -2.475), (12.5, -21.5, 1.326), (12.5, -9.376, 1.736), (12.5, -16.73, 1.326), (12.38, -9.333, 1.313), (12.5, 0.0, 2.5), (12.5, 0.0, -2.5), (12.5, 0.0, 1.736), (12.38, 0.0, 2.475), (12.38, -0.07221, -2.475), (12.38, -0.07221, 1.313), (2.404, -21.5, -2.5), (8.868, -21.5, -2.5), (2.404, -9.376, 2.5), (8.868, -9.376, 2.5), (2.404, -16.73, 2.5), (8.868, -16.73, 2.5), (2.715, -21.5, -1.363), (8.369, -21.5, -1.363), (2.715, -21.5, 1.094), (8.369, -21.5, 1.094), (2.404, 0.0, 2.5), (8.868, 0.0, 2.5), (8.868, -21.5, 2.5), (2.404, -21.5, 2.5), (8.868, -9.376, -2.5), (2.404, -9.376, -2.5), (8.868, -16.73, -2.5), (2.404, -16.73, -2.5), (8.868, 0.0, -2.5), (2.404, 0.0, -2.5), (2.32, -21.28, -2.475), (8.764, -21.28, -2.475), (2.32, -9.333, -2.475), (8.764, -9.333, -2.475), (2.32, -16.6, -2.475), (8.764, -16.6, -2.475), (2.733, -21.28, -1.363), (8.351, -21.28, -1.363), (2.733, -21.28, 1.129), (8.351, -21.28, 1.118), (2.32, 0.0, -2.475), (8.764, 0.0, -2.475), (8.764, -21.28, 2.475), (2.32, -21.28, 2.475), (8.764, -9.333, 2.475), (2.32, -9.333, 2.475), (8.764, -16.6, 2.475), (2.32, -16.6, 2.475), (8.764, 0.0, 2.475), (2.32, 0.0, 2.475), (2.404, -21.5, -1.446), (8.868, -21.5, -1.446), (2.404, -21.5, 1.326), (8.868, -21.5, 1.326), (2.32, -21.28, -1.446), (8.764, -21.28, -1.446), (2.32, -21.28, 1.164), (8.764, -21.28, 1.164), (19.69, -6.694, -2.431), (19.8, -3.778, -2.431), (19.51, -3.726, 2.5), (19.4, -6.738, 2.5), (20.55, -3.908, 2.305), (20.45, -6.582, 2.305), (19.69, -6.694, 1.801), (19.8, -3.778, 1.801), (19.49, -6.725, 2.015), (19.6, -3.742, 2.015), (-12.5, -3.125, 2.5), (-12.5, -6.251, 2.5), (-12.5, -6.251, -2.5), (-12.5, -3.125, -2.5), (-12.5, -6.251, 1.326), (-12.5, -3.125, 1.326), (-8.868, -6.251, -2.5), (-8.868, -3.125, -2.5), (-2.776, -6.251, -2.5), (-2.776, -3.125, -2.5), (-2.776, -6.251, 2.5), (-2.776, -3.125, 2.5), (-8.868, -6.251, 2.5), (-8.868, -3.125, 2.5), (12.5, -3.125, 2.5), (12.5, -6.251, 2.5), (12.5, -6.251, -2.5), (12.5, -3.125, -2.5), (12.5, -6.251, 1.736), (12.5, -3.125, 1.736), (8.868, -6.251, -2.5), (8.868, -3.125, -2.5), (2.404, -6.251, -2.5), (2.404, -3.125, -2.5), (2.404, -6.251, 2.5), (2.404, -3.125, 2.5), (8.868, -6.251, 2.5), (8.868, -3.125, 2.5), (32.65, 3.417, 2.5), (29.76, 4.124, 2.5), (32.22, 2.434, 2.305), (29.65, 3.061, 2.305), (29.75, 4.033, 2.015), (32.62, 3.333, 2.015), (32.64, 3.315, 2.478), (29.75, 4.025, 2.478), (32.23, 2.537, 2.283), (29.65, 3.168, 2.283), (29.74, 3.831, 2.017), (32.58, 3.14, 2.017), (29.73, 3.823, -2.431), (32.53, 3.139, -2.431), (29.73, 3.823, 1.801), (32.53, 3.139, 1.801), (29.72, 3.668, -2.415), (32.5, 2.989, -2.415), (29.72, 3.62, 1.803), (32.49, 2.944, 1.803), (39.16, -5.491, 2.922), (35.56, 2.698, 2.922), (34.96, -13.58, 2.922), (26.12, -15.48, 2.922), (19.3, -9.762, 2.922), (19.41, -6.75, 2.922), (26.87, 4.818, 2.922), (19.64, -0.7269, 2.922), (29.77, 4.112, 2.922), (38.0, -5.477, 2.726), (34.8, 1.794, 2.726), (34.27, -12.66, 2.726), (26.42, -14.35, 2.726), (20.36, -9.268, 2.726), (20.46, -6.595, 2.726), (27.09, 3.676, 2.726), (20.66, -1.247, 2.726), (29.66, 3.049, 2.726), (19.52, -3.739, 2.922), (20.56, -3.921, 2.726), (32.67, 3.405, 2.922), (32.23, 2.421, 2.726), (35.51, 2.659, 2.176), (35.53, 2.685, 2.338), (39.11, -5.478, 2.338), (39.08, -5.478, 2.176), (34.92, -13.54, 2.338), (34.9, -13.52, 2.176), (26.11, -15.44, 2.338), (26.12, -15.41, 2.176), (19.31, -9.736, 2.338), (19.35, -9.721, 2.176), (19.65, -0.7292, 2.338), (19.68, -0.744, 2.176), (26.87, 4.798, 2.338), (26.87, 4.766, 2.176), (-12.65, 21.77, 2.111), (-12.65, 21.77, 1.715), (-12.65, 5.687, 2.111), (-12.65, 5.687, 1.715), (-12.65, 16.94, 2.111), (-12.65, 16.94, 1.715), (-12.65, 0.01198, 2.111), (-12.65, 0.01198, 1.715), (-8.973, 21.77, 2.111), (-8.973, 21.77, 1.715), (-2.808, 21.77, 2.111), (-2.808, 21.77, 1.715), (-12.65, -21.74, 2.111), (-12.65, -21.74, 1.715), (-12.65, -9.475, 2.111), (-12.65, -9.475, 1.715), (-12.65, -16.91, 2.111), (-12.65, -16.91, 1.715), (-8.973, -21.74, 2.111), (-8.973, -21.74, 1.715), (-2.808, -21.74, 2.111), (-2.808, -21.74, 1.715), (12.65, 21.77, 2.111), (12.65, 21.77, 1.715), (12.65, 5.687, 2.111), (12.65, 5.687, 1.715), (12.65, 16.94, 2.111), (12.65, 16.94, 1.715), (12.65, 0.01198, 2.249), (12.65, 0.01198, 1.991), (8.974, 21.77, 2.111), (8.974, 21.77, 1.715), (2.433, 21.77, 2.111), (2.433, 21.77, 1.715), (12.65, -21.74, 2.111), (12.65, -21.74, 1.715), (12.65, -9.475, 2.249), (12.65, -9.475, 1.991), (12.65, -16.91, 2.111), (12.65, -16.91, 1.715), (8.974, -21.74, 2.111), (8.974, -21.74, 1.715), (2.433, -21.74, 2.111), (2.433, -21.74, 1.715), (12.65, -3.15, 2.249), (12.65, -3.15, 1.991), (12.65, -6.313, 2.249), (12.65, -6.313, 1.991), (-12.65, -3.15, 1.715), (-12.65, -3.15, 2.111), (-12.65, -6.313, 1.715), (-12.65, -6.313, 2.111), (19.43, -6.733, 2.338), (19.46, -6.729, 2.176), (19.54, -3.731, 2.338), (19.57, -3.737, 2.176), (29.75, 4.094, 2.338), (29.75, 4.064, 2.176), (32.64, 3.389, 2.338), (32.63, 3.361, 2.176)], [], [(371, 15, 14, 372), (372, 14, 16, 374), (374, 16, 17, 376), (376, 17, 18, 378), (438, 292, 19, 380), (3, 1, 330, 331, 13, 11, 294, 295, 9, 7, 5), (442, 328, 15, 371), (380, 19, 20, 382), (0, 2, 4, 6, 8, 290, 291, 10, 12, 340, 341), (293, 18, 352, 353), (15, 328, 368, 349), (1, 3, 357, 358), (294, 11, 364, 367), (329, 20, 354, 356), (16, 14, 348, 350), (13, 331, 365, 363), (26, 33, 34, 27), (343, 333, 28, 21), (297, 299, 33, 26), (24, 31, 32, 25), (23, 30, 31, 24), (22, 29, 30, 23), (21, 28, 29, 22), (64, 49, 50, 63), (65, 51, 49, 64), (66, 52, 51, 65), (67, 53, 52, 66), (68, 54, 53, 67), (40, 42, 44, 46, 48, 337, 336, 36, 38), (338, 335, 55, 69), (69, 55, 54, 68), (47, 45, 43, 41, 39, 37, 35, 345, 344), (50, 49, 38, 36), (49, 51, 40, 38), (51, 52, 42, 40), (52, 53, 44, 42), (53, 54, 46, 44), (54, 55, 48, 46), (334, 50, 36, 336), (62, 69, 68, 61), (346, 338, 69, 62), (61, 68, 67, 60), (60, 67, 66, 59), (59, 66, 65, 58), (58, 65, 64, 57), (57, 64, 63, 56), (90, 91, 71, 75), (102, 98, 72, 80), (142, 88, 74, 126), (88, 90, 75, 74), (162, 100, 81, 130), (100, 102, 80, 81), (389, 385, 82, 84), (391, 387, 83, 128), (387, 389, 84, 83), (385, 393, 110, 82), (393, 395, 109, 110), (77, 76, 95, 93), (93, 95, 96, 94), (127, 77, 93, 149), (149, 93, 94, 150), (76, 70, 86, 95), (95, 86, 85, 96), (87, 89, 90, 88), (141, 87, 88, 142), (89, 92, 91, 90), (78, 79, 107, 105), (105, 107, 108, 106), (129, 78, 105, 169), (169, 105, 106, 170), (79, 73, 103, 107), (107, 103, 104, 108), (99, 101, 102, 100), (161, 99, 100, 162), (101, 97, 98, 102), (136, 116, 112, 143), (156, 121, 113, 152), (312, 301, 115, 134), (134, 115, 116, 136), (162, 130, 122, 154), (154, 122, 121, 156), (401, 125, 123, 397), (434, 304, 124, 399), (399, 124, 125, 401), (308, 322, 257, 146), (397, 123, 174, 403), (403, 174, 173, 405), (118, 145, 147, 117), (145, 146, 148, 147), (302, 306, 145, 118), (306, 308, 146, 145), (117, 147, 132, 111), (147, 148, 131, 132), (133, 134, 136, 135), (310, 312, 134, 133), (135, 136, 143, 144), (119, 165, 167, 120), (165, 166, 168, 167), (129, 169, 165, 119), (169, 170, 166, 165), (120, 167, 163, 114), (167, 168, 164, 163), (153, 154, 156, 155), (161, 162, 154, 153), (155, 156, 152, 151), (138, 172, 171, 137), (139, 173, 174, 140), (157, 175, 176, 158), (138, 137, 157, 158), (177, 159, 160, 178), (199, 184, 180, 200), (211, 189, 181, 207), (253, 236, 183, 197), (197, 183, 184, 199), (273, 240, 190, 209), (209, 190, 189, 211), (411, 193, 191, 407), (413, 238, 192, 409), (409, 192, 193, 411), (96, 85, 194, 205), (150, 94, 203, 261), (94, 96, 205, 203), (394, 92, 201, 416), (89, 87, 196, 198), (108, 104, 213, 217), (170, 106, 215, 281), (106, 108, 217, 215), (101, 99, 208, 210), (407, 191, 219, 415), (415, 219, 218, 417), (186, 202, 204, 185), (202, 203, 205, 204), (237, 260, 202, 186), (260, 261, 203, 202), (185, 204, 195, 179), (204, 205, 194, 195), (87, 141, 252, 196), (196, 197, 199, 198), (92, 89, 198, 201), (252, 253, 197, 196), (198, 199, 200, 201), (187, 214, 216, 188), (214, 215, 217, 216), (239, 280, 214, 187), (280, 281, 215, 214), (188, 216, 212, 182), (216, 217, 213, 212), (99, 161, 272, 208), (208, 209, 211, 210), (97, 101, 210, 206), (272, 273, 209, 208), (210, 211, 207, 206), (247, 254, 221, 225), (267, 263, 222, 230), (326, 245, 224, 315), (245, 247, 225, 224), (290, 8, 227, 316), (273, 265, 231, 240), (265, 267, 230, 231), (296, 318, 233, 25), (423, 419, 232, 234), (431, 421, 233, 318), (421, 423, 234, 233), (131, 148, 259, 242), (150, 261, 323, 309), (309, 323, 322, 308), (405, 173, 284, 427), (135, 246, 244, 133), (168, 279, 275, 164), (170, 281, 277, 166), (168, 166, 277, 279), (153, 155, 266, 264), (419, 425, 285, 232), (425, 427, 284, 285), (227, 226, 258, 256), (256, 258, 259, 257), (316, 227, 256, 320), (320, 256, 257, 322), (226, 220, 243, 258), (258, 243, 242, 259), (141, 311, 325, 252), (244, 246, 247, 245), (311, 310, 324, 325), (324, 244, 245, 326), (246, 255, 254, 247), (228, 229, 278, 276), (276, 278, 279, 277), (239, 228, 276, 280), (280, 276, 277, 281), (229, 223, 274, 278), (278, 274, 275, 279), (161, 153, 264, 272), (264, 266, 267, 265), (155, 151, 262, 266), (272, 264, 265, 273), (266, 262, 263, 267), (249, 248, 282, 283), (250, 251, 285, 284), (268, 269, 287, 286), (249, 269, 268, 248), (288, 289, 271, 270), (45, 240, 231, 43), (61, 60, 235, 241), (252, 325, 327, 253), (325, 324, 326, 327), (144, 255, 246, 135), (260, 321, 323, 261), (321, 320, 322, 323), (237, 317, 321, 260), (317, 316, 320, 321), (146, 257, 259, 148), (133, 244, 324, 310), (413, 429, 319, 238), (26, 238, 319, 297), (297, 319, 318, 296), (10, 291, 317, 237), (291, 290, 316, 317), (253, 327, 314, 236), (327, 326, 315, 314), (141, 142, 313, 311), (311, 313, 312, 310), (149, 150, 309, 307), (307, 309, 308, 306), (127, 149, 307, 303), (303, 307, 306, 302), (391, 128, 305, 432), (432, 305, 304, 434), (142, 126, 300, 313), (313, 300, 301, 312), (25, 32, 298, 296), (296, 298, 299, 297), (292, 293, 353, 366), (11, 13, 363, 364), (378, 18, 293, 436), (27, 34, 332, 342), (342, 332, 333, 343), (19, 292, 366, 355), (18, 17, 351, 352), (382, 20, 329, 440), (440, 329, 328, 442), (56, 63, 339, 347), (347, 339, 338, 346), (55, 335, 337, 48), (335, 334, 336, 337), (63, 50, 334, 339), (339, 334, 335, 338), (358, 357, 348, 349), (357, 359, 350, 348), (359, 360, 351, 350), (360, 361, 352, 351), (367, 364, 355, 366), (364, 363, 354, 355), (369, 358, 349, 368), (361, 362, 353, 352), (362, 367, 366, 353), (363, 365, 356, 354), (365, 369, 368, 356), (295, 294, 367, 362), (3, 5, 359, 357), (328, 329, 356, 368), (17, 16, 350, 351), (5, 7, 360, 359), (330, 1, 358, 369), (14, 15, 349, 348), (7, 9, 361, 360), (331, 330, 369, 365), (20, 19, 355, 354), (9, 295, 362, 361), (332, 441, 443, 333), (441, 440, 442, 443), (34, 383, 441, 332), (383, 382, 440, 441), (32, 379, 437, 298), (379, 378, 436, 437), (300, 433, 435, 301), (433, 432, 434, 435), (126, 390, 433, 300), (390, 391, 432, 433), (236, 314, 428, 412), (412, 428, 429, 413), (254, 255, 426, 424), (424, 426, 427, 425), (221, 254, 424, 418), (418, 424, 425, 419), (144, 404, 426, 255), (404, 405, 427, 426), (224, 225, 422, 420), (420, 422, 423, 421), (315, 224, 420, 430), (430, 420, 421, 431), (225, 221, 418, 422), (422, 418, 419, 423), (200, 414, 416, 201), (414, 415, 417, 416), (180, 406, 414, 200), (406, 407, 415, 414), (109, 395, 417, 218), (395, 394, 416, 417), (183, 408, 410, 184), (408, 409, 411, 410), (236, 412, 408, 183), (412, 413, 409, 408), (184, 410, 406, 180), (410, 411, 407, 406), (143, 402, 404, 144), (402, 403, 405, 404), (112, 396, 402, 143), (396, 397, 403, 402), (115, 398, 400, 116), (398, 399, 401, 400), (301, 435, 398, 115), (435, 434, 399, 398), (116, 400, 396, 112), (400, 401, 397, 396), (91, 92, 394, 392), (392, 394, 395, 393), (71, 91, 392, 384), (384, 392, 393, 385), (74, 75, 388, 386), (386, 388, 389, 387), (126, 74, 386, 390), (390, 386, 387, 391), (75, 71, 384, 388), (388, 384, 385, 389), (33, 381, 383, 34), (381, 380, 382, 383), (333, 443, 370, 28), (443, 442, 371, 370), (299, 439, 381, 33), (439, 438, 380, 381), (31, 377, 379, 32), (377, 376, 378, 379), (30, 375, 377, 31), (375, 374, 376, 377), (29, 373, 375, 30), (373, 372, 374, 375), (28, 370, 373, 29), (370, 371, 372, 373)])
_uv = me_cube_000.uv_layers.new(name='UVMap')
_uv.uv.foreach_set('vector', [0.5517, 0.05094, 0.5507, 0.05117, 0.5254, 0.01258, 0.5259, 0.01183, 0.5259, 0.01183, 0.5254, 0.01258, 0.4822, 0.004506, 0.482, 0.003647, 0.482, 0.003647, 0.4822, 0.004506, 0.4464, 0.03162, 0.4456, 0.03113, 0.4456, 0.03113, 0.4464, 0.03162, 0.4371, 0.0804, 0.436, 0.08055, 0.4626, 0.1148, 0.4632, 0.1137, 0.4831, 0.1188, 0.4831, 0.1198, 0.3551, 0.1216, 0.3741, 0.1601, 0.3678, 0.1729, 0.3615, 0.1858, 0.3551, 0.1986, 0.3124, 0.2081, 0.3009, 0.1992, 0.2895, 0.1903, 0.2781, 0.1815, 0.2781, 0.1387, 0.3124, 0.112, 0.5511, 0.07009, 0.55, 0.06984, 0.5507, 0.05117, 0.5517, 0.05094, 0.4831, 0.1198, 0.4831, 0.1188, 0.5323, 0.1043, 0.5329, 0.1052, 0.259, 0.1032, 0.2778, 0.1461, 0.2558, 0.1885, 0.2095, 0.1984, 0.1737, 0.1685, 0.1743, 0.1527, 0.1749, 0.1369, 0.1755, 0.1211, 0.2134, 0.09208, 0.2286, 0.09578, 0.2438, 0.09948, 0.4452, 0.09887, 0.4371, 0.0804, 0.4396, 0.07992, 0.4477, 0.09685, 0.5507, 0.05117, 0.55, 0.06984, 0.5471, 0.06919, 0.5484, 0.05162, 0.5406, 0.05367, 0.5196, 0.0211, 0.5208, 0.01921, 0.543, 0.05313, 0.4689, 0.1014, 0.4839, 0.1075, 0.4837, 0.1103, 0.4675, 0.1036, 0.5431, 0.0897, 0.5323, 0.1043, 0.531, 0.1022, 0.5404, 0.08819, 0.4822, 0.004506, 0.5254, 0.01258, 0.5239, 0.01451, 0.4829, 0.007004, 0.5264, 0.09608, 0.5311, 0.08348, 0.5335, 0.08429, 0.5279, 0.09769, 0.4831, 0.1241, 0.4831, 0.122, 0.5342, 0.1069, 0.5354, 0.1086, 0.5556, 0.07123, 0.5535, 0.07058, 0.5536, 0.05045, 0.5556, 0.04994, 0.4601, 0.1193, 0.4614, 0.1171, 0.4831, 0.122, 0.4831, 0.1241, 0.4423, 0.02912, 0.4439, 0.03014, 0.4339, 0.08087, 0.4317, 0.08119, 0.4812, 0.0001402, 0.4816, 0.001805, 0.4439, 0.03014, 0.4423, 0.02912, 0.5279, 0.008743, 0.5269, 0.01028, 0.4816, 0.001805, 0.4812, 0.0001402, 0.5556, 0.04994, 0.5536, 0.05045, 0.5269, 0.01028, 0.5279, 0.008743, 0.4296, 0.07284, 0.4269, 0.07199, 0.4216, 0.02541, 0.4248, 0.02402, 0.3987, 0.1078, 0.3972, 0.1052, 0.4269, 0.07199, 0.4296, 0.07284, 0.3536, 0.11, 0.3549, 0.1069, 0.3972, 0.1052, 0.3987, 0.1078, 0.3215, 0.07657, 0.3246, 0.07582, 0.3549, 0.1069, 0.3536, 0.11, 0.3288, 0.02931, 0.3313, 0.03077, 0.3246, 0.07582, 0.3215, 0.07657, 0.3948, 0.1011, 0.357, 0.1022, 0.3307, 0.0742, 0.3363, 0.03352, 0.3706, 0.009736, 0.3871, 0.01298, 0.4043, 0.01699, 0.4168, 0.02723, 0.4207, 0.07032, 0.3885, 0.002386, 0.3876, 0.006149, 0.3693, 0.005231, 0.3683, 0.002055, 0.3683, 0.002055, 0.3693, 0.005231, 0.3313, 0.03077, 0.3288, 0.02931, 0.2128, 0.3717, 0.1753, 0.343, 0.1735, 0.2967, 0.2089, 0.2671, 0.2548, 0.277, 0.2766, 0.3187, 0.258, 0.3607, 0.2429, 0.3644, 0.2279, 0.3683, 0.4216, 0.02541, 0.4269, 0.07199, 0.4207, 0.07032, 0.4168, 0.02723, 0.4269, 0.07199, 0.3972, 0.1052, 0.3948, 0.1011, 0.4207, 0.07032, 0.3972, 0.1052, 0.3549, 0.1069, 0.357, 0.1022, 0.3948, 0.1011, 0.3549, 0.1069, 0.3246, 0.07582, 0.3307, 0.0742, 0.357, 0.1022, 0.3246, 0.07582, 0.3313, 0.03077, 0.3363, 0.03352, 0.3307, 0.0742, 0.3313, 0.03077, 0.3693, 0.005231, 0.3706, 0.009736, 0.3363, 0.03352, 0.4086, 0.01236, 0.4216, 0.02541, 0.4168, 0.02723, 0.4043, 0.01699, 0.3678, 0.0001402, 0.3683, 0.002055, 0.3288, 0.02931, 0.3272, 0.02846, 0.3891, 0.0001402, 0.3885, 0.002386, 0.3683, 0.002055, 0.3678, 0.0001402, 0.3272, 0.02846, 0.3288, 0.02931, 0.3215, 0.07657, 0.3197, 0.07698, 0.3197, 0.07698, 0.3215, 0.07657, 0.3536, 0.11, 0.3529, 0.1118, 0.3529, 0.1118, 0.3536, 0.11, 0.3987, 0.1078, 0.3995, 0.1094, 0.3995, 0.1094, 0.3987, 0.1078, 0.4296, 0.07284, 0.4314, 0.07343, 0.4314, 0.07343, 0.4296, 0.07284, 0.4248, 0.02402, 0.4267, 0.02305, 0.4837, 0.3488, 0.5095, 0.3488, 0.5095, 0.3684, 0.4837, 0.3684, 0.01968, 0.438, 0.01968, 0.4634, 0.0001402, 0.4634, 0.0001402, 0.438, 0.3932, 0.3487, 0.4235, 0.3487, 0.4235, 0.3684, 0.3932, 0.3684, 0.4235, 0.3487, 0.4837, 0.3488, 0.4837, 0.3684, 0.4235, 0.3684, 0.01968, 0.3482, 0.01968, 0.3783, 0.0001402, 0.3783, 0.0001403, 0.3482, 0.01968, 0.3783, 0.01968, 0.438, 0.0001402, 0.438, 0.0001402, 0.3783, 0.7099, 0.5085, 0.7347, 0.5083, 0.7343, 0.5106, 0.7088, 0.5108, 0.6141, 0.5082, 0.6463, 0.5083, 0.6458, 0.5107, 0.6141, 0.5106, 0.6463, 0.5083, 0.7099, 0.5085, 0.7088, 0.5108, 0.6458, 0.5107, 0.7347, 0.5083, 0.7519, 0.5085, 0.7524, 0.5109, 0.7343, 0.5106, 0.7519, 0.5085, 0.7842, 0.5085, 0.7844, 0.511, 0.7524, 0.5109, 0.0001403, 0.08612, 0.0001403, 0.02598, 0.01979, 0.02598, 0.01979, 0.08612, 0.01979, 0.08612, 0.01979, 0.02598, 0.05275, 0.02598, 0.05275, 0.08612, 0.0001402, 0.1165, 0.0001403, 0.08612, 0.01979, 0.08612, 0.01979, 0.1165, 0.01979, 0.1165, 0.01979, 0.08612, 0.05275, 0.08612, 0.05275, 0.1165, 0.0001403, 0.02598, 0.0001403, 0.0001402, 0.01979, 0.0001402, 0.01979, 0.02598, 0.01979, 0.02598, 0.01979, 0.0001402, 0.05275, 0.0001402, 0.05275, 0.02598, 0.4235, 0.3158, 0.4837, 0.3158, 0.4837, 0.3488, 0.4235, 0.3487, 0.3932, 0.3158, 0.4235, 0.3158, 0.4235, 0.3487, 0.3932, 0.3487, 0.4837, 0.3158, 0.5095, 0.3158, 0.5095, 0.3488, 0.4837, 0.3488, 0.4221, 0.3687, 0.4818, 0.3687, 0.4818, 0.3882, 0.4221, 0.3882, 0.4221, 0.3882, 0.4818, 0.3882, 0.4818, 0.4211, 0.4221, 0.4211, 0.392, 0.3687, 0.4221, 0.3687, 0.4221, 0.3882, 0.392, 0.3882, 0.392, 0.3882, 0.4221, 0.3882, 0.4221, 0.4211, 0.392, 0.4211, 0.4818, 0.3687, 0.5072, 0.3687, 0.5072, 0.3882, 0.4818, 0.3882, 0.4818, 0.3882, 0.5072, 0.3882, 0.5072, 0.4211, 0.4818, 0.4211, 0.05253, 0.3783, 0.05253, 0.438, 0.01968, 0.438, 0.01968, 0.3783, 0.05253, 0.3482, 0.05253, 0.3783, 0.01968, 0.3783, 0.01968, 0.3482, 0.05253, 0.438, 0.05253, 0.4634, 0.01968, 0.4634, 0.01968, 0.438, 0.3027, 0.3487, 0.3027, 0.3683, 0.2768, 0.3683, 0.2768, 0.3487, 0.01968, 0.2584, 0.0001403, 0.2584, 0.0001403, 0.2331, 0.01968, 0.2331, 0.3594, 0.3487, 0.3593, 0.3684, 0.3424, 0.3684, 0.3424, 0.3487, 0.3424, 0.3487, 0.3424, 0.3684, 0.3027, 0.3683, 0.3027, 0.3487, 0.01968, 0.3482, 0.0001403, 0.3482, 0.0001403, 0.2977, 0.01968, 0.2977, 0.01968, 0.2977, 0.0001403, 0.2977, 0.0001403, 0.2584, 0.01968, 0.2584, 0.5182, 0.508, 0.5192, 0.5103, 0.4935, 0.51, 0.4932, 0.5078, 0.5783, 0.5081, 0.5786, 0.5105, 0.5609, 0.5105, 0.5603, 0.5081, 0.5603, 0.5081, 0.5609, 0.5105, 0.5192, 0.5103, 0.5182, 0.508, 0.05275, 0.1503, 0.08078, 0.1503, 0.08078, 0.1672, 0.05275, 0.1672, 0.4932, 0.5078, 0.4935, 0.51, 0.475, 0.5103, 0.4755, 0.5079, 0.4755, 0.5079, 0.475, 0.5103, 0.4423, 0.5103, 0.4425, 0.5078, 0.0001402, 0.1672, 0.01979, 0.1672, 0.01979, 0.207, 0.0001402, 0.207, 0.01979, 0.1672, 0.05275, 0.1672, 0.05275, 0.207, 0.01979, 0.207, 0.0001402, 0.1503, 0.01979, 0.1503, 0.01979, 0.1672, 0.0001402, 0.1672, 0.01979, 0.1503, 0.05275, 0.1503, 0.05275, 0.1672, 0.01979, 0.1672, 0.0001402, 0.207, 0.01979, 0.207, 0.01979, 0.2328, 0.0001402, 0.2328, 0.01979, 0.207, 0.05275, 0.207, 0.05275, 0.2328, 0.01979, 0.2328, 0.3425, 0.3157, 0.3424, 0.3487, 0.3027, 0.3487, 0.3027, 0.3157, 0.3594, 0.3158, 0.3594, 0.3487, 0.3424, 0.3487, 0.3425, 0.3157, 0.3027, 0.3157, 0.3027, 0.3487, 0.2768, 0.3487, 0.2769, 0.3157, 0.3415, 0.3687, 0.3415, 0.3882, 0.3022, 0.3882, 0.3022, 0.3687, 0.3415, 0.3882, 0.3415, 0.4211, 0.3022, 0.4211, 0.3022, 0.3882, 0.392, 0.3687, 0.392, 0.3882, 0.3415, 0.3882, 0.3415, 0.3687, 0.392, 0.3882, 0.392, 0.4211, 0.3415, 0.4211, 0.3415, 0.3882, 0.3022, 0.3687, 0.3022, 0.3882, 0.2768, 0.3882, 0.2768, 0.3687, 0.3022, 0.3882, 0.3022, 0.4211, 0.2768, 0.4211, 0.2768, 0.3882, 0.05253, 0.2977, 0.01968, 0.2977, 0.01968, 0.2584, 0.05253, 0.2584, 0.05253, 0.3482, 0.01968, 0.3482, 0.01968, 0.2977, 0.05253, 0.2977, 0.05253, 0.2584, 0.01968, 0.2584, 0.01968, 0.2331, 0.05253, 0.2331, 0.2812, 0.2284, 0.2781, 0.2279, 0.31, 0.2279, 0.3084, 0.2284, 0.3425, 0.2279, 0.3442, 0.2292, 0.3112, 0.2292, 0.3139, 0.2279, 0.3083, 0.2295, 0.3109, 0.2301, 0.2791, 0.2301, 0.2813, 0.2296, 0.2812, 0.2284, 0.3084, 0.2284, 0.3083, 0.2295, 0.2813, 0.2296, 0.3226, 0.2319, 0.3212, 0.2322, 0.3045, 0.2323, 0.3015, 0.2319, 0.4837, 0.2528, 0.4837, 0.2331, 0.5095, 0.2332, 0.5095, 0.2528, 0.1145, 0.438, 0.134, 0.438, 0.134, 0.4634, 0.1145, 0.4634, 0.3932, 0.2528, 0.3932, 0.2331, 0.4236, 0.2331, 0.4235, 0.2528, 0.4235, 0.2528, 0.4236, 0.2331, 0.4837, 0.2331, 0.4837, 0.2528, 0.1145, 0.3482, 0.134, 0.3478, 0.134, 0.3783, 0.1145, 0.3783, 0.1145, 0.3783, 0.134, 0.3783, 0.134, 0.438, 0.1145, 0.438, 0.8875, 0.5088, 0.8887, 0.5111, 0.8634, 0.5108, 0.863, 0.5086, 0.9822, 0.5074, 0.9822, 0.5091, 0.9508, 0.5112, 0.9504, 0.5089, 0.9504, 0.5089, 0.9508, 0.5112, 0.8887, 0.5111, 0.8875, 0.5088, 0.05275, 0.02598, 0.05275, 0.0001402, 0.08078, 0.0001402, 0.08078, 0.02598, 0.05275, 0.1165, 0.05275, 0.08612, 0.08078, 0.08612, 0.08078, 0.1165, 0.05275, 0.08612, 0.05275, 0.02598, 0.08078, 0.02598, 0.08078, 0.08612, 0.7842, 0.5065, 0.7844, 0.504, 0.8116, 0.5041, 0.8117, 0.5065, 0.4837, 0.3158, 0.4235, 0.3158, 0.4235, 0.2877, 0.4837, 0.2878, 0.4818, 0.4211, 0.5072, 0.4211, 0.5072, 0.4482, 0.4818, 0.4482, 0.392, 0.4211, 0.4221, 0.4211, 0.4221, 0.4482, 0.392, 0.4482, 0.4221, 0.4211, 0.4818, 0.4211, 0.4818, 0.4482, 0.4221, 0.4482, 0.05253, 0.438, 0.05253, 0.3783, 0.07965, 0.3783, 0.07965, 0.438, 0.863, 0.5086, 0.8634, 0.5108, 0.8454, 0.5111, 0.8459, 0.5087, 0.8459, 0.5087, 0.8454, 0.5111, 0.8115, 0.5111, 0.8117, 0.5086, 0.1354, 0.08612, 0.1158, 0.08612, 0.1158, 0.02598, 0.1354, 0.02598, 0.1158, 0.08612, 0.08078, 0.08612, 0.08078, 0.02598, 0.1158, 0.02598, 0.1354, 0.1165, 0.1158, 0.1165, 0.1158, 0.08612, 0.1354, 0.08612, 0.1158, 0.1165, 0.08078, 0.1165, 0.08078, 0.08612, 0.1158, 0.08612, 0.1354, 0.02598, 0.1158, 0.02598, 0.1158, 0.0001402, 0.1354, 0.0001403, 0.1158, 0.02598, 0.08078, 0.02598, 0.08078, 0.0001402, 0.1158, 0.0001402, 0.4235, 0.3158, 0.3932, 0.3158, 0.3932, 0.2877, 0.4235, 0.2877, 0.4235, 0.2877, 0.4235, 0.2528, 0.4837, 0.2528, 0.4837, 0.2878, 0.5095, 0.3158, 0.4837, 0.3158, 0.4837, 0.2878, 0.5095, 0.2878, 0.3932, 0.2877, 0.3932, 0.2528, 0.4235, 0.2528, 0.4235, 0.2877, 0.4837, 0.2878, 0.4837, 0.2528, 0.5095, 0.2528, 0.5095, 0.2878, 0.4221, 0.5026, 0.4221, 0.4831, 0.4818, 0.4831, 0.4818, 0.5026, 0.4221, 0.4831, 0.4221, 0.4482, 0.4818, 0.4482, 0.4818, 0.4831, 0.392, 0.5026, 0.392, 0.4831, 0.4221, 0.4831, 0.4221, 0.5026, 0.392, 0.4831, 0.392, 0.4482, 0.4221, 0.4482, 0.4221, 0.4831, 0.4818, 0.5026, 0.4818, 0.4831, 0.5072, 0.4831, 0.5072, 0.5026, 0.4818, 0.4831, 0.4818, 0.4482, 0.5072, 0.4482, 0.5072, 0.4831, 0.05253, 0.3783, 0.05253, 0.3482, 0.07965, 0.3482, 0.07965, 0.3783, 0.07965, 0.3783, 0.1145, 0.3783, 0.1145, 0.438, 0.07965, 0.438, 0.05253, 0.4634, 0.05253, 0.438, 0.07965, 0.438, 0.07965, 0.4634, 0.07965, 0.3482, 0.1145, 0.3482, 0.1145, 0.3783, 0.07965, 0.3783, 0.07965, 0.438, 0.1145, 0.438, 0.1145, 0.4634, 0.07965, 0.4634, 0.3027, 0.2527, 0.2769, 0.2527, 0.2769, 0.2331, 0.3027, 0.2331, 0.1145, 0.2584, 0.1145, 0.2331, 0.134, 0.2331, 0.134, 0.2584, 0.3594, 0.2528, 0.3425, 0.2527, 0.3425, 0.2331, 0.3594, 0.2331, 0.3425, 0.2527, 0.3027, 0.2527, 0.3027, 0.2331, 0.3425, 0.2331, 0.1743, 0.1527, 0.1737, 0.1685, 0.1354, 0.1672, 0.1354, 0.1503, 0.1145, 0.3482, 0.1145, 0.2977, 0.134, 0.2977, 0.134, 0.3478, 0.1145, 0.2977, 0.1145, 0.2584, 0.134, 0.2584, 0.134, 0.2977, 0.3997, 0.2244, 0.3607, 0.2253, 0.3614, 0.2084, 0.3997, 0.2086, 0.3369, 0.5077, 0.3617, 0.5075, 0.3614, 0.5098, 0.3358, 0.5099, 0.2772, 0.506, 0.295, 0.506, 0.2944, 0.5077, 0.2768, 0.5076, 0.295, 0.506, 0.3369, 0.5077, 0.3358, 0.5099, 0.2944, 0.5077, 0.05275, 0.2328, 0.05275, 0.207, 0.08078, 0.207, 0.08078, 0.2328, 0.05275, 0.1165, 0.08078, 0.1165, 0.08078, 0.1334, 0.05275, 0.1334, 0.05275, 0.1334, 0.08078, 0.1334, 0.08078, 0.1503, 0.05275, 0.1503, 0.4425, 0.5078, 0.4423, 0.5103, 0.4145, 0.5102, 0.4144, 0.5077, 0.3027, 0.3157, 0.3027, 0.2877, 0.3425, 0.2877, 0.3425, 0.3157, 0.3022, 0.4211, 0.3022, 0.4482, 0.2768, 0.4482, 0.2768, 0.4211, 0.392, 0.4211, 0.392, 0.4482, 0.3415, 0.4482, 0.3415, 0.4211, 0.3022, 0.4211, 0.3415, 0.4211, 0.3415, 0.4482, 0.3022, 0.4482, 0.05253, 0.2977, 0.05253, 0.2584, 0.07965, 0.2584, 0.07965, 0.2977, 0.3617, 0.5075, 0.3793, 0.5077, 0.3799, 0.5101, 0.3614, 0.5098, 0.3793, 0.5077, 0.4144, 0.5077, 0.4145, 0.5102, 0.3799, 0.5101, 0.1354, 0.1672, 0.1354, 0.207, 0.1158, 0.207, 0.1158, 0.1672, 0.1158, 0.1672, 0.1158, 0.207, 0.08078, 0.207, 0.08078, 0.1672, 0.1354, 0.1503, 0.1354, 0.1672, 0.1158, 0.1672, 0.1158, 0.1503, 0.1158, 0.1503, 0.1158, 0.1672, 0.08078, 0.1672, 0.08078, 0.1503, 0.1354, 0.207, 0.1354, 0.2328, 0.1158, 0.2328, 0.1158, 0.207, 0.1158, 0.207, 0.1158, 0.2328, 0.08078, 0.2328, 0.08078, 0.207, 0.3932, 0.3158, 0.3763, 0.3158, 0.3763, 0.2877, 0.3932, 0.2877, 0.3425, 0.2877, 0.3027, 0.2877, 0.3027, 0.2527, 0.3425, 0.2527, 0.3763, 0.3158, 0.3594, 0.3158, 0.3594, 0.2877, 0.3763, 0.2877, 0.3594, 0.2877, 0.3425, 0.2877, 0.3425, 0.2527, 0.3594, 0.2528, 0.3027, 0.2877, 0.2769, 0.2877, 0.2769, 0.2527, 0.3027, 0.2527, 0.3415, 0.5026, 0.3022, 0.5026, 0.3022, 0.4831, 0.3415, 0.4831, 0.3415, 0.4831, 0.3022, 0.4831, 0.3022, 0.4482, 0.3415, 0.4482, 0.392, 0.5026, 0.3415, 0.5026, 0.3415, 0.4831, 0.392, 0.4831, 0.392, 0.4831, 0.3415, 0.4831, 0.3415, 0.4482, 0.392, 0.4482, 0.3022, 0.5026, 0.2768, 0.5026, 0.2768, 0.4831, 0.3022, 0.4831, 0.3022, 0.4831, 0.2768, 0.4831, 0.2768, 0.4482, 0.3022, 0.4482, 0.05253, 0.3482, 0.05253, 0.2977, 0.07965, 0.2977, 0.07965, 0.3482, 0.07965, 0.2977, 0.07965, 0.2584, 0.1145, 0.2584, 0.1145, 0.2977, 0.05253, 0.2584, 0.05253, 0.2331, 0.07965, 0.2331, 0.07965, 0.2584, 0.07965, 0.3482, 0.07965, 0.2977, 0.1145, 0.2977, 0.1145, 0.3482, 0.07965, 0.2584, 0.07965, 0.2331, 0.1145, 0.2331, 0.1145, 0.2584, 0.3088, 0.226, 0.2801, 0.226, 0.2781, 0.2255, 0.3114, 0.2255, 0.2798, 0.2303, 0.3104, 0.2303, 0.3131, 0.2316, 0.2781, 0.2316, 0.2802, 0.2271, 0.3087, 0.2271, 0.3114, 0.2276, 0.2781, 0.2276, 0.3088, 0.226, 0.3087, 0.2271, 0.2802, 0.2271, 0.2801, 0.226, 0.2781, 0.2319, 0.3012, 0.2319, 0.2999, 0.2322, 0.2825, 0.2323, 0.1753, 0.343, 0.134, 0.3478, 0.134, 0.2977, 0.1735, 0.2967, 0.3272, 0.02846, 0.3197, 0.07698, 0.2781, 0.07116, 0.2843, 0.01816, 0.3932, 0.2877, 0.3763, 0.2877, 0.3763, 0.2528, 0.3932, 0.2528, 0.3763, 0.2877, 0.3594, 0.2877, 0.3594, 0.2528, 0.3763, 0.2528, 0.2769, 0.3157, 0.2769, 0.2877, 0.3027, 0.2877, 0.3027, 0.3157, 0.1158, 0.1165, 0.1158, 0.1334, 0.08078, 0.1334, 0.08078, 0.1165, 0.1158, 0.1334, 0.1158, 0.1503, 0.08078, 0.1503, 0.08078, 0.1334, 0.1354, 0.1165, 0.1354, 0.1334, 0.1158, 0.1334, 0.1158, 0.1165, 0.1354, 0.1334, 0.1354, 0.1503, 0.1158, 0.1503, 0.1158, 0.1334, 0.05275, 0.1672, 0.08078, 0.1672, 0.08078, 0.207, 0.05275, 0.207, 0.3425, 0.3157, 0.3425, 0.2877, 0.3594, 0.2877, 0.3594, 0.3158, 0.9822, 0.5074, 0.9999, 0.5074, 0.9997, 0.5091, 0.9822, 0.5091, 0.3185, 0.2252, 0.2781, 0.2252, 0.28, 0.2084, 0.3197, 0.2095, 0.3596, 0.2252, 0.32, 0.2252, 0.3215, 0.2084, 0.3605, 0.2095, 0.1755, 0.1211, 0.1749, 0.1369, 0.1354, 0.1334, 0.1354, 0.1165, 0.1749, 0.1369, 0.1743, 0.1527, 0.1354, 0.1503, 0.1354, 0.1334, 0.3932, 0.2528, 0.3763, 0.2528, 0.3763, 0.2331, 0.3932, 0.2331, 0.3763, 0.2528, 0.3594, 0.2528, 0.3594, 0.2331, 0.3763, 0.2331, 0.3932, 0.3158, 0.3932, 0.3487, 0.3763, 0.3487, 0.3763, 0.3158, 0.3763, 0.3158, 0.3763, 0.3487, 0.3594, 0.3487, 0.3594, 0.3158, 0.01979, 0.1165, 0.05275, 0.1165, 0.05275, 0.1334, 0.01979, 0.1334, 0.01979, 0.1334, 0.05275, 0.1334, 0.05275, 0.1503, 0.01979, 0.1503, 0.0001402, 0.1165, 0.01979, 0.1165, 0.01979, 0.1334, 0.0001402, 0.1334, 0.0001402, 0.1334, 0.01979, 0.1334, 0.01979, 0.1503, 0.0001402, 0.1503, 0.6141, 0.5082, 0.6141, 0.5106, 0.5963, 0.5105, 0.5962, 0.5082, 0.5962, 0.5082, 0.5963, 0.5105, 0.5786, 0.5105, 0.5783, 0.5081, 0.3932, 0.3487, 0.3932, 0.3684, 0.3763, 0.3684, 0.3763, 0.3487, 0.3763, 0.3487, 0.3763, 0.3684, 0.3593, 0.3684, 0.3594, 0.3487, 0.4317, 0.08119, 0.4339, 0.08087, 0.4422, 0.1013, 0.4404, 0.1031, 0.4404, 0.1031, 0.4422, 0.1013, 0.4614, 0.1171, 0.4601, 0.1193, 0.4632, 0.1137, 0.4452, 0.09887, 0.4477, 0.09685, 0.4647, 0.1107, 0.4839, 0.1075, 0.5264, 0.09608, 0.5279, 0.09769, 0.4837, 0.1103, 0.436, 0.08055, 0.4371, 0.0804, 0.4452, 0.09887, 0.4443, 0.09966, 0.5354, 0.1086, 0.5342, 0.1069, 0.5462, 0.09126, 0.5483, 0.09212, 0.5483, 0.09212, 0.5462, 0.09126, 0.5535, 0.07058, 0.5556, 0.07123, 0.4831, 0.1188, 0.4632, 0.1137, 0.4647, 0.1107, 0.4832, 0.1162, 0.4371, 0.0804, 0.4464, 0.03162, 0.4487, 0.03277, 0.4396, 0.07992, 0.5329, 0.1052, 0.5323, 0.1043, 0.5431, 0.0897, 0.5441, 0.0902, 0.5441, 0.0902, 0.5431, 0.0897, 0.55, 0.06984, 0.5511, 0.07009, 0.4267, 0.02305, 0.4248, 0.02402, 0.4105, 0.0091, 0.4115, 0.006899, 0.4115, 0.006899, 0.4105, 0.0091, 0.3885, 0.002386, 0.3891, 0.0001402, 0.3693, 0.005231, 0.3876, 0.006149, 0.3871, 0.01298, 0.3706, 0.009736, 0.3876, 0.006149, 0.4086, 0.01236, 0.4043, 0.01699, 0.3871, 0.01298, 0.4248, 0.02402, 0.4216, 0.02541, 0.4086, 0.01236, 0.4105, 0.0091, 0.4105, 0.0091, 0.4086, 0.01236, 0.3876, 0.006149, 0.3885, 0.002386, 0.543, 0.05313, 0.5208, 0.01921, 0.5239, 0.01451, 0.5484, 0.05162, 0.5208, 0.01921, 0.484, 0.01164, 0.4829, 0.007004, 0.5239, 0.01451, 0.484, 0.01164, 0.4538, 0.03593, 0.4487, 0.03277, 0.4829, 0.007004, 0.4538, 0.03593, 0.4461, 0.07925, 0.4396, 0.07992, 0.4487, 0.03277, 0.4675, 0.1036, 0.4837, 0.1103, 0.4832, 0.1162, 0.4647, 0.1107, 0.4837, 0.1103, 0.5279, 0.09769, 0.531, 0.1022, 0.4832, 0.1162, 0.539, 0.06876, 0.543, 0.05313, 0.5484, 0.05162, 0.5471, 0.06919, 0.4461, 0.07925, 0.4541, 0.09303, 0.4477, 0.09685, 0.4396, 0.07992, 0.4541, 0.09303, 0.4675, 0.1036, 0.4647, 0.1107, 0.4477, 0.09685, 0.5279, 0.09769, 0.5335, 0.08429, 0.5404, 0.08819, 0.531, 0.1022, 0.5335, 0.08429, 0.539, 0.06876, 0.5471, 0.06919, 0.5404, 0.08819, 0.4563, 0.09125, 0.4689, 0.1014, 0.4675, 0.1036, 0.4541, 0.09303, 0.5196, 0.0211, 0.4845, 0.01346, 0.484, 0.01164, 0.5208, 0.01921, 0.55, 0.06984, 0.5431, 0.0897, 0.5404, 0.08819, 0.5471, 0.06919, 0.4464, 0.03162, 0.4822, 0.004506, 0.4829, 0.007004, 0.4487, 0.03277, 0.4845, 0.01346, 0.4557, 0.03722, 0.4538, 0.03593, 0.484, 0.01164, 0.5361, 0.06812, 0.5406, 0.05367, 0.543, 0.05313, 0.539, 0.06876, 0.5254, 0.01258, 0.5507, 0.05117, 0.5484, 0.05162, 0.5239, 0.01451, 0.4557, 0.03722, 0.4487, 0.07897, 0.4461, 0.07925, 0.4538, 0.03593, 0.5311, 0.08348, 0.5361, 0.06812, 0.539, 0.06876, 0.5335, 0.08429, 0.5323, 0.1043, 0.4831, 0.1188, 0.4832, 0.1162, 0.531, 0.1022, 0.4487, 0.07897, 0.4563, 0.09125, 0.4541, 0.09303, 0.4461, 0.07925, 0.5462, 0.09126, 0.5452, 0.09071, 0.5523, 0.07033, 0.5535, 0.07058, 0.5452, 0.09071, 0.5441, 0.0902, 0.5511, 0.07009, 0.5523, 0.07033, 0.5342, 0.1069, 0.5335, 0.106, 0.5452, 0.09071, 0.5462, 0.09126, 0.5335, 0.106, 0.5329, 0.1052, 0.5441, 0.0902, 0.5452, 0.09071, 0.4339, 0.08087, 0.435, 0.08071, 0.4433, 0.1005, 0.4422, 0.1013, 0.435, 0.08071, 0.436, 0.08055, 0.4443, 0.09966, 0.4433, 0.1005, 0.5963, 0.5036, 0.5962, 0.5059, 0.5783, 0.5059, 0.5786, 0.5035, 0.5962, 0.5059, 0.5962, 0.5082, 0.5783, 0.5081, 0.5783, 0.5059, 0.6141, 0.5036, 0.6141, 0.506, 0.5962, 0.5059, 0.5963, 0.5036, 0.6141, 0.506, 0.6141, 0.5082, 0.5962, 0.5082, 0.5962, 0.5059, 0.9822, 0.5044, 0.9997, 0.5044, 0.9999, 0.506, 0.9822, 0.506, 0.9822, 0.506, 0.9999, 0.506, 0.9999, 0.5074, 0.9822, 0.5074, 0.3799, 0.5031, 0.4145, 0.5032, 0.4144, 0.5056, 0.3793, 0.5055, 0.3793, 0.5055, 0.4144, 0.5056, 0.4144, 0.5077, 0.3793, 0.5077, 0.3614, 0.5034, 0.3799, 0.5031, 0.3793, 0.5055, 0.3617, 0.5056, 0.3617, 0.5056, 0.3793, 0.5055, 0.3793, 0.5077, 0.3617, 0.5075, 0.4423, 0.5032, 0.4425, 0.5057, 0.4144, 0.5056, 0.4145, 0.5032, 0.4425, 0.5057, 0.4425, 0.5078, 0.4144, 0.5077, 0.4144, 0.5056, 0.2944, 0.5029, 0.3359, 0.503, 0.3369, 0.5053, 0.295, 0.5046, 0.295, 0.5046, 0.3369, 0.5053, 0.3369, 0.5077, 0.295, 0.506, 0.2769, 0.5029, 0.2944, 0.5029, 0.295, 0.5046, 0.2772, 0.5045, 0.2772, 0.5045, 0.295, 0.5046, 0.295, 0.506, 0.2772, 0.506, 0.3359, 0.503, 0.3614, 0.5034, 0.3617, 0.5056, 0.3369, 0.5053, 0.3369, 0.5053, 0.3617, 0.5056, 0.3617, 0.5075, 0.3369, 0.5077, 0.8454, 0.5042, 0.8459, 0.5066, 0.8117, 0.5065, 0.8116, 0.5041, 0.8459, 0.5066, 0.8459, 0.5087, 0.8117, 0.5086, 0.8117, 0.5065, 0.8634, 0.5045, 0.863, 0.5067, 0.8459, 0.5066, 0.8454, 0.5042, 0.863, 0.5067, 0.863, 0.5086, 0.8459, 0.5087, 0.8459, 0.5066, 0.7844, 0.511, 0.7842, 0.5085, 0.8117, 0.5086, 0.8115, 0.5111, 0.7842, 0.5085, 0.7842, 0.5065, 0.8117, 0.5065, 0.8117, 0.5086, 0.9509, 0.5043, 0.9504, 0.5067, 0.8875, 0.5065, 0.8887, 0.5042, 0.9504, 0.5067, 0.9504, 0.5089, 0.8875, 0.5088, 0.8875, 0.5065, 0.9822, 0.5044, 0.9822, 0.506, 0.9504, 0.5067, 0.9509, 0.5043, 0.9822, 0.506, 0.9822, 0.5074, 0.9504, 0.5089, 0.9504, 0.5067, 0.8887, 0.5042, 0.8875, 0.5065, 0.863, 0.5067, 0.8634, 0.5045, 0.8875, 0.5065, 0.8875, 0.5088, 0.863, 0.5086, 0.863, 0.5067, 0.475, 0.5033, 0.4755, 0.5057, 0.4425, 0.5057, 0.4423, 0.5032, 0.4755, 0.5057, 0.4755, 0.5079, 0.4425, 0.5078, 0.4425, 0.5057, 0.4935, 0.5036, 0.4932, 0.5059, 0.4755, 0.5057, 0.475, 0.5033, 0.4932, 0.5059, 0.4932, 0.5078, 0.4755, 0.5079, 0.4755, 0.5057, 0.5609, 0.5035, 0.5603, 0.5059, 0.5182, 0.5057, 0.5192, 0.5034, 0.5603, 0.5059, 0.5603, 0.5081, 0.5182, 0.508, 0.5182, 0.5057, 0.5786, 0.5035, 0.5783, 0.5059, 0.5603, 0.5059, 0.5609, 0.5035, 0.5783, 0.5059, 0.5783, 0.5081, 0.5603, 0.5081, 0.5603, 0.5059, 0.5192, 0.5034, 0.5182, 0.5057, 0.4932, 0.5059, 0.4935, 0.5036, 0.5182, 0.5057, 0.5182, 0.508, 0.4932, 0.5078, 0.4932, 0.5059, 0.7524, 0.504, 0.7844, 0.504, 0.7842, 0.5065, 0.7519, 0.5064, 0.7519, 0.5064, 0.7842, 0.5065, 0.7842, 0.5085, 0.7519, 0.5085, 0.7343, 0.5042, 0.7524, 0.504, 0.7519, 0.5064, 0.7347, 0.5065, 0.7347, 0.5065, 0.7519, 0.5064, 0.7519, 0.5085, 0.7347, 0.5083, 0.6458, 0.5037, 0.7088, 0.5039, 0.7099, 0.5061, 0.6463, 0.5061, 0.6463, 0.5061, 0.7099, 0.5061, 0.7099, 0.5085, 0.6463, 0.5083, 0.6141, 0.5036, 0.6458, 0.5037, 0.6463, 0.5061, 0.6141, 0.506, 0.6141, 0.506, 0.6463, 0.5061, 0.6463, 0.5083, 0.6141, 0.5082, 0.7088, 0.5039, 0.7343, 0.5042, 0.7347, 0.5065, 0.7099, 0.5061, 0.7099, 0.5061, 0.7347, 0.5065, 0.7347, 0.5083, 0.7099, 0.5085, 0.4831, 0.122, 0.4831, 0.1209, 0.5335, 0.106, 0.5342, 0.1069, 0.4831, 0.1209, 0.4831, 0.1198, 0.5329, 0.1052, 0.5335, 0.106, 0.5535, 0.07058, 0.5523, 0.07033, 0.5527, 0.0507, 0.5536, 0.05045, 0.5523, 0.07033, 0.5511, 0.07009, 0.5517, 0.05094, 0.5527, 0.0507, 0.4614, 0.1171, 0.462, 0.1159, 0.4831, 0.1209, 0.4831, 0.122, 0.462, 0.1159, 0.4626, 0.1148, 0.4831, 0.1198, 0.4831, 0.1209, 0.4439, 0.03014, 0.4448, 0.03064, 0.435, 0.08071, 0.4339, 0.08087, 0.4448, 0.03064, 0.4456, 0.03113, 0.436, 0.08055, 0.435, 0.08071, 0.4816, 0.001805, 0.4818, 0.002771, 0.4448, 0.03064, 0.4439, 0.03014, 0.4818, 0.002771, 0.482, 0.003647, 0.4456, 0.03113, 0.4448, 0.03064, 0.5269, 0.01028, 0.5264, 0.01107, 0.4818, 0.002771, 0.4816, 0.001805, 0.5264, 0.01107, 0.5259, 0.01183, 0.482, 0.003647, 0.4818, 0.002771, 0.5536, 0.05045, 0.5527, 0.0507, 0.5264, 0.01107, 0.5269, 0.01028, 0.5527, 0.0507, 0.5517, 0.05094, 0.5259, 0.01183, 0.5264, 0.01107])
me_cube_000.use_remesh_preserve_volume = False
me_cube_000.use_remesh_preserve_attributes = False
me_cube_000.use_mirror_vertex_groups = False
me_cube_000.update()
me_cube_004 = bpy.data.meshes.new('Cube.004')
me_cube_004.from_pydata([(-1.0, -1.0, -1.0), (-1.0, -1.0, 1.0), (-1.0, 1.0, -1.0), (-1.0, 1.0, 1.0), (1.0, -1.0, -1.0), (1.0, -1.0, 1.0), (1.0, 1.0, -1.0), (1.0, 1.0, 1.0), (-1.0, -13.61, -21.04), (-1.0, -13.61, -19.04), (1.0, -13.61, -19.04), (1.0, -13.61, -21.04)], [], [(1, 3, 2, 0), (3, 7, 6, 2), (7, 5, 4, 6), (5, 1, 9, 10), (0, 2, 6, 4), (5, 7, 3, 1), (10, 9, 8, 11), (4, 5, 10, 11), (1, 0, 8, 9), (0, 4, 11, 8)])
me_cube_004.use_remesh_preserve_volume = False
me_cube_004.use_remesh_preserve_attributes = False
me_cube_004.use_mirror_vertex_groups = False
me_cube_004.update()

# ---- objects
ob_helipad = bpy.data.objects.new('Helipad', None)
ob_walkway = bpy.data.objects.new('Walkway', me_cube_002)
ob_walls = bpy.data.objects.new('Walls', me_cube_001)
ob_buildinglower_001 = bpy.data.objects.new('BuildingLower.001', me_cube_000)
ob_stairs = bpy.data.objects.new('Stairs', me_cube_004)

# ---- transforms, parenting, visibility, modifiers, constraints
ob_helipad.location = (0.0, 0.0, 0.0)
ob_helipad.empty_image_offset = (0.0, 0.0)
ob_helipad.lineart.crease_threshold = 0.0
ob_walkway.parent = ob_helipad
ob_walkway.location = (0.0, 0.0, 2.5)
ob_walkway.scale = (12.5, 21.5, 2.5)
ob_walkway.lineart.crease_threshold = 0.0
ob_walls.parent = ob_helipad
ob_walls.location = (0.0, 0.0, 2.5)
ob_walls.lineart.crease_threshold = 0.0
ob_buildinglower_001.parent = ob_helipad
ob_buildinglower_001.location = (0.0, 0.0, 2.5)
ob_buildinglower_001.lineart.crease_threshold = 0.0
ob_stairs.parent = ob_helipad
ob_stairs.location = (-7.2, 22.98, 4.7)
ob_stairs.rotation_euler = (0.0, 0.0, 1.571)
ob_stairs.scale = (1.5, 1.0, 0.25)
ob_stairs.lineart.crease_threshold = 0.0

# ---- collection membership
col_collection_1.objects.link(ob_helipad)
col_collection_1.objects.link(ob_walkway)
col_collection_1.objects.link(ob_walls)
col_collection_1.objects.link(ob_buildinglower_001)
col_collection_1.objects.link(ob_stairs)

# ---- scene / render settings (as saved in the file)
scene.frame_start = 1; scene.frame_end = 250; scene.frame_set(2)
scene.render.engine = 'BLENDER_EEVEE_NEXT'
scene.render.resolution_percentage = 50
scene.render.dither_intensity = 0.0
scene.cycles.use_denoising = False
scene.cycles.samples = 10
scene.cycles.sampling_pattern = 'TABULATED_SOBOL'
scene.cycles.light_sampling_threshold = 0.0
scene.cycles.use_adaptive_sampling = False
scene.cycles.use_light_tree = False
scene.cycles.blur_glossy = 0.0
scene.cycles.pixel_filter_type = 'GAUSSIAN'
scene.cycles.sample_clamp_indirect = 0.0
scene.view_settings.view_transform = 'Standard'
bpy.context.view_layer.update()

# ---- added for rendering (the .blend has no active camera and no usable light): camera, sun
cam_auto = bpy.data.cameras.new('AutoCamera')
cam_auto.lens = 50.0
cam_auto.sensor_width = 36.0
cam_auto.clip_end = 1131.61
ob_auto_camera = bpy.data.objects.new('AutoCamera', cam_auto)
scene.collection.objects.link(ob_auto_camera)
ob_auto_camera.location = (77.7357, -76.0047, 54.0139)
ob_auto_camera.rotation_euler = (1.09748, -7.21219e-08, 0.694738)
scene.camera = ob_auto_camera
light_auto_sun = bpy.data.lights.new('AutoSun', 'SUN')
light_auto_sun.energy = 3.0
light_auto_sun.angle = 0.0523599
ob_auto_sun = bpy.data.objects.new('AutoSun', light_auto_sun)
scene.collection.objects.link(ob_auto_sun)
ob_auto_sun.rotation_euler = (0.872665, 0.174533, 0.523599)
bpy.context.view_layer.update()
